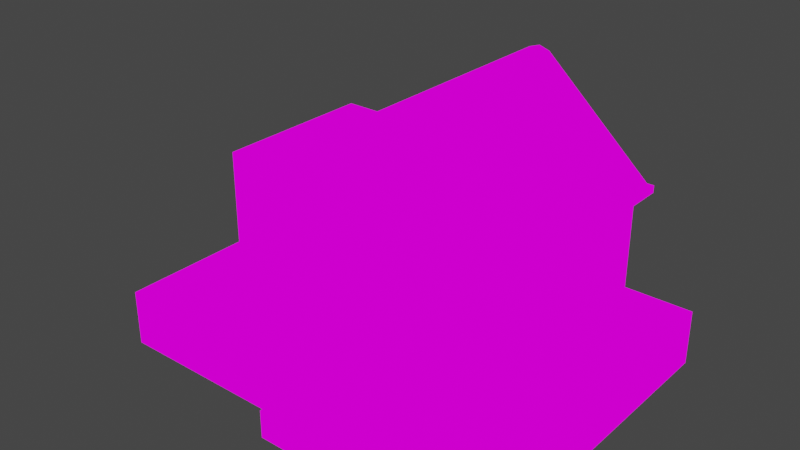 # Source: zhujuehouse.blend  (saved by Blender 3.2.14; exported with 4.5.12 LTS)
import bpy
from mathutils import Matrix  # noqa: F401  (used for matrix-valued properties, if any)

bpy.ops.wm.read_factory_settings(use_empty=True)
scene = bpy.context.scene
scene.name = 'Scene'

# ---- collections
col_collection = bpy.data.collections.new('Collection'); scene.collection.children.link(col_collection)

# ---- images (referenced by path relative to the original .blend; pixels are not part of the script)
import os
ASSET_DIR = os.environ.get("B2B_ASSET_DIR", "")  # directory of the original .blend (textures are referenced by path, not embedded)
HERE = os.path.dirname(os.path.abspath(__file__))  # packed textures are extracted next to this script under _unpacked/

def load_image(name, relpath, width, height, colorspace="sRGB"):
    """Load a texture the original file referenced (path relative to the .blend, or extracted next to this script)."""
    p = next((c for c in (os.path.join(HERE, relpath), os.path.join(ASSET_DIR, relpath)) if relpath and os.path.exists(c)), "")
    if p:
        img = bpy.data.images.load(p, check_existing=True)
        img.name = name
    else:  # same state as the original file: an image datablock whose file is absent (Cycles renders it pink)
        img = bpy.data.images.new(name, width, height)
        img.source = "FILE"
        img.filepath = "//" + (relpath or name)
    img.colorspace_settings.name = colorspace
    return img
img_pixeltexturegrid_1024_png = load_image('PixelTextureGrid_1024.png', 'zhujuehouse_1024.png', 1024, 1024, 'sRGB')

# ---- materials (node trees are filled in below, after node groups)
mat_x = bpy.data.materials.new('材质')
mat_x.use_transparent_shadow = False

# ---- material node trees
mat_x.use_nodes = True; mat_x.node_tree.nodes.clear()
_N = mat_x.node_tree.nodes; _L = mat_x.node_tree.links
n0 = _N.new('ShaderNodeOutputMaterial'); n0.name = 'Material Output'; n0.location = (300, 300)
n1 = _N.new('ShaderNodeEmission'); n1.name = '自发光(发射)'; n1.location = (10, 300)
n2 = _N.new('ShaderNodeTexImage'); n2.name = '图像纹理'; n2.location = (-280, 270)
n2.image = img_pixeltexturegrid_1024_png
n2.interpolation = 'Closest'
_L.new(n1.outputs[0], n0.inputs[0])
_L.new(n2.outputs[0], n1.inputs[0])
n0.is_active_output = True

# ---- world
world_world = bpy.data.worlds.new('World'); scene.world = world_world
world_world.use_nodes = True; world_world.node_tree.nodes.clear()
_N = world_world.node_tree.nodes; _L = world_world.node_tree.links
n0 = _N.new('ShaderNodeOutputWorld'); n0.name = 'World Output'; n0.location = (300, 300)
n1 = _N.new('ShaderNodeBackground'); n1.name = 'Background'; n1.location = (10, 300)
n1.inputs[0].default_value = (0.05088, 0.05088, 0.05088, 1.0)
_L.new(n1.outputs[0], n0.inputs[0])
n0.is_active_output = True
world_world.color = (0.05088, 0.05088, 0.05088)
world_world.use_sun_shadow = False
world_world.sun_shadow_jitter_overblur = 0.0

# ---- meshes
me_x = bpy.data.meshes.new('立方体')
me_x.from_pydata([(-2.0, -2.0, 0.0), (-2.125, -2.0, 2.188), (-2.0, 2.0, 0.0), (-2.125, 2.0, 2.188), (2.0, -2.0, 0.0), (2.125, -2.0, 2.188), (2.0, 2.0, 0.0), (2.125, 2.0, 2.188), (-2.0, -2.0, 2.062), (-2.0, 2.0, 2.062), (2.0, 2.0, 2.062), (2.0, -2.0, 2.062), (0.0, 2.0, 0.0), (0.0, 2.0, 4.0), (0.0, -2.0, 0.0), (0.0, -2.0, 4.0), (0.0, -2.0, 2.062), (0.0, 2.0, 2.062), (-2.0, 2.0, 2.0), (2.0, 2.0, 2.0), (2.0, -2.0, 2.0), (-2.0, -2.0, 2.0), (0.0, 2.0, 2.0), (0.0, -2.0, 2.0), (-0.1875, 2.0, 0.0), (-0.1875, -2.0, 3.938), (-0.1875, -2.0, 2.062), (-0.1875, 2.0, 3.938), (-0.1875, -2.0, 0.0), (-0.1875, 2.0, 2.062), (-0.1875, 2.0, 2.0), (-0.1875, -2.0, 2.0), (0.1875, 2.0, 3.938), (0.1875, -2.0, 0.0), (0.1875, 2.0, 2.062), (0.1875, 2.0, 0.0), (0.1875, -2.0, 3.938), (0.1875, -2.0, 2.062), (0.1875, -2.0, 2.0), (0.1875, 2.0, 2.0), (-2.125, -2.0, 2.062), (-2.125, 2.0, 2.062), (2.125, 2.0, 2.062), (2.125, -2.0, 2.062), (0.0, -2.0, 3.875), (0.0, 2.0, 3.875), (-0.1875, 2.0, 3.812), (-0.1875, -2.0, 3.812), (0.1875, -2.0, 3.812), (0.1875, 2.0, 3.812), (-2.125, -2.125, 2.062), (-2.125, -2.125, 2.188), (0.1875, 2.125, 3.938), (2.125, 2.125, 2.188), (-0.1875, -2.125, 3.938), (-0.1875, 2.125, 3.938), (0.0, 2.125, 4.0), (0.1875, -2.125, 3.938), (0.0, -2.125, 4.0), (-2.125, 2.125, 2.188), (2.125, -2.125, 2.188), (-2.125, 2.125, 2.062), (2.125, 2.125, 2.062), (2.125, -2.125, 2.062), (0.0, -2.125, 3.875), (0.0, 2.125, 3.875), (-0.1875, 2.125, 3.812), (-0.1875, -2.125, 3.812), (0.1875, -2.125, 3.812), (0.1875, 2.125, 3.812), (-2.25, -2.0, 2.188), (-2.25, 2.0, 2.188), (2.25, -2.0, 2.188), (2.25, 2.0, 2.188), (-2.25, -2.0, 2.062), (-2.25, 2.0, 2.062), (2.25, 2.0, 2.062), (2.25, -2.0, 2.062), (-2.25, -2.125, 2.062), (-2.25, -2.125, 2.188), (2.25, 2.125, 2.188), (-2.25, 2.125, 2.188), (2.25, -2.125, 2.188), (-2.25, 2.125, 2.062), (2.25, 2.125, 2.062), (2.25, -2.125, 2.062), (-1.438, -2.188, 1.062), (-1.438, -2.188, 1.938), (-0.8125, -2.188, 1.062), (-0.8125, -2.188, 1.938), (-1.438, -2.062, 1.062), (-1.438, -2.062, 1.938), (-0.8125, -2.062, 1.938), (-0.8125, -2.062, 1.062), (-1.5, -2.188, 1.562), (-1.5, -1.938, 1.562), (-0.75, -1.938, 1.562), (-0.75, -2.188, 1.562), (-1.438, -2.188, 1.562), (-0.8125, -2.188, 1.562), (-1.438, -2.062, 1.562), (-0.8125, -2.062, 1.562), (-1.5, -1.938, 1.438), (-0.75, -1.938, 1.438), (-0.75, -2.188, 1.438), (-0.8125, -2.188, 1.438), (-0.8125, -2.062, 1.438), (-1.5, -2.188, 1.438), (-1.438, -2.188, 1.438), (-1.438, -2.062, 1.438), (-1.188, -1.938, 1.0), (-1.188, -1.938, 2.0), (-1.188, -2.188, 1.0), (-1.188, -2.188, 2.0), (-1.188, -2.188, 1.062), (-1.188, -2.188, 1.938), (-1.188, -2.062, 1.062), (-1.188, -2.062, 1.938), (-1.188, -2.062, 1.562), (-1.188, -1.938, 1.562), (-1.188, -1.938, 1.438), (-1.188, -2.062, 1.438), (-1.062, -1.938, 2.0), (-1.062, -2.188, 1.0), (-1.062, -2.188, 1.062), (-1.062, -2.062, 1.062), (-1.062, -1.938, 1.562), (-1.062, -1.938, 1.438), (-1.062, -1.938, 1.0), (-1.062, -2.188, 2.0), (-1.062, -2.188, 1.938), (-1.062, -2.062, 1.938), (-1.062, -2.062, 1.562), (-1.062, -2.062, 1.438), (-1.438, -2.188, 1.562), (-0.8125, -2.188, 1.562), (-0.8125, -2.188, 1.438), (-1.438, -2.188, 1.438), (-1.188, -2.188, 1.562), (-1.188, -2.188, 1.438), (-1.062, -2.188, 1.562), (-1.062, -2.188, 1.438), (-1.188, -2.188, 1.062), (-1.188, -2.188, 1.938), (-1.188, -2.188, 1.562), (-1.188, -2.188, 1.438), (-1.062, -2.188, 1.062), (-1.062, -2.188, 1.938), (-1.062, -2.188, 1.562), (-1.062, -2.188, 1.438), (-0.75, -2.188, 1.562), (-0.75, -2.188, 1.938), (-0.75, -2.062, 1.562), (-0.75, -2.062, 1.938), (-0.5, -2.188, 1.562), (-0.5, -2.062, 1.562), (-0.75, -2.188, 1.062), (-0.75, -2.188, 1.438), (-0.75, -2.062, 1.062), (-0.75, -2.062, 1.438), (-0.5, -2.188, 1.438), (-0.5, -2.062, 1.438), (-1.75, -2.188, 1.438), (-1.75, -2.062, 1.438), (-1.5, -2.188, 1.062), (-1.5, -2.188, 1.438), (-1.5, -2.062, 1.062), (-1.5, -2.062, 1.438), (-1.75, -2.188, 1.562), (-1.75, -2.062, 1.562), (-1.5, -2.188, 1.562), (-1.5, -2.188, 1.938), (-1.5, -2.062, 1.562), (-1.5, -2.062, 1.938), (-0.5, -2.188, 1.875), (-0.5625, -2.188, 1.938), (-0.5625, -2.062, 1.938), (-0.5, -2.062, 1.875), (-0.5625, -2.188, 1.062), (-0.5, -2.188, 1.125), (-0.5, -2.062, 1.125), (-0.5625, -2.062, 1.062), (-1.75, -2.188, 1.125), (-1.688, -2.188, 1.062), (-1.688, -2.062, 1.062), (-1.75, -2.062, 1.125), (-1.688, -2.188, 1.938), (-1.75, -2.188, 1.875), (-1.75, -2.062, 1.875), (-1.688, -2.062, 1.938), (-1.438, -1.938, 1.0), (-1.5, -1.938, 1.062), (-1.5, -1.938, 1.938), (-1.438, -1.938, 2.0), (-0.75, -1.938, 1.062), (-0.8125, -1.938, 1.0), (-0.8125, -1.938, 2.0), (-0.75, -1.938, 1.938), (-1.5, -2.188, 1.062), (-1.438, -2.188, 1.0), (-1.438, -2.188, 1.062), (-1.438, -2.188, 2.0), (-1.5, -2.188, 1.938), (-1.438, -2.188, 1.938), (-0.75, -2.188, 1.938), (-0.8125, -2.188, 2.0), (-0.8125, -2.188, 1.938), (-0.8125, -2.188, 1.0), (-0.75, -2.188, 1.062), (-0.8125, -2.188, 1.062), (0.375, -2.188, 1.375), (0.375, -2.062, 1.375), (0.375, -2.188, 0.0), (0.375, -2.062, 0.0), (-0.375, -2.188, 0.0), (-0.375, -2.062, 0.0), (-0.375, -2.188, 1.375), (-0.375, -2.062, 1.375), (-0.375, -1.938, 0.0), (-0.375, -1.938, 1.375), (-0.3125, -1.938, 1.438), (0.375, -1.938, 0.0), (0.3125, -1.938, 1.438), (0.375, -1.938, 1.375), (-0.3125, -2.188, 0.0), (-0.3125, -2.188, 1.438), (-0.3125, -2.188, 1.312), (0.3125, -2.188, 1.312), (0.3125, -2.188, 1.438), (0.3125, -2.188, 0.0), (-0.375, -2.188, 0.0), (-0.375, -2.188, 1.375), (-0.25, -2.188, 1.375), (0.375, -2.188, 1.375), (0.375, -2.188, 0.0), (0.25, -2.188, 1.375), (-0.25, -2.062, 1.375), (0.25, -2.062, 1.375), (-0.3125, -2.062, 0.0), (-0.3125, -2.062, 1.312), (0.3125, -2.062, 1.312), (0.3125, -2.062, 0.0), (0.3125, -1.938, 3.125), (0.1875, -2.188, 3.125), (0.3125, -1.938, 2.875), (0.1875, -2.188, 2.875), (0.125, -1.938, 2.688), (0.125, -2.188, 2.812), (-0.125, -1.938, 2.688), (-0.125, -2.188, 2.812), (-0.3125, -1.938, 2.875), (-0.1875, -2.188, 2.875), (-0.3125, -1.938, 3.125), (-0.1875, -2.188, 3.125), (-0.125, -1.938, 3.312), (-0.125, -2.188, 3.188), (0.125, -1.938, 3.312), (0.125, -2.188, 3.188), (0.3125, -2.188, 2.875), (0.3125, -2.188, 3.125), (0.125, -2.188, 2.688), (-0.125, -2.188, 2.688), (-0.3125, -2.188, 2.875), (-0.3125, -2.188, 3.125), (-0.125, -2.188, 3.312), (0.125, -2.188, 3.312), (0.1875, -2.062, 2.875), (0.1875, -2.062, 3.125), (0.125, -2.062, 2.812), (-0.125, -2.062, 2.812), (-0.1875, -2.062, 2.875), (-0.1875, -2.062, 3.125), (-0.125, -2.062, 3.188), (0.125, -2.062, 3.188), (-0.0625, -2.188, 2.812), (-0.0625, -2.188, 3.188), (-0.0625, -2.062, 2.812), (-0.0625, -2.062, 3.188), (0.0625, -2.188, 2.812), (0.0625, -2.188, 3.188), (0.0625, -2.062, 2.812), (0.0625, -2.062, 3.188), (-0.1875, -2.188, 3.062), (0.1875, -2.188, 3.062), (-0.1875, -2.062, 3.062), (0.1875, -2.062, 3.062), (-0.1875, -2.188, 2.938), (0.1875, -2.188, 2.938), (-0.1875, -2.062, 2.938), (0.1875, -2.062, 2.938), (1.0, -0.25, 2.062), (1.0, -0.25, 3.875), (1.0, 0.25, 2.062), (1.0, 0.25, 3.875), (1.5, -0.25, 2.062), (1.5, -0.25, 3.875), (1.5, 0.25, 2.062), (1.5, 0.25, 3.875), (1.0, -0.25, 4.062), (1.0, 0.25, 4.062), (1.5, -0.25, 4.062), (1.5, 0.25, 4.062), (0.875, -0.375, 3.875), (0.875, 0.375, 3.875), (1.625, 0.375, 3.875), (1.625, -0.375, 3.875), (0.875, -0.375, 4.062), (0.875, 0.375, 4.062), (1.625, 0.375, 4.062), (1.625, -0.375, 4.062), (1.0, -0.25, 3.875), (1.0, 0.25, 3.875), (1.5, 0.25, 3.875), (1.5, -0.25, 3.875), (2.125, -0.3125, 0.9375), (2.125, -0.3125, 1.562), (2.125, 0.3125, 0.9375), (2.125, 0.3125, 1.562), (2.0, -0.3125, 0.9375), (2.0, -0.3125, 1.562), (2.0, 0.3125, 1.562), (2.0, 0.3125, 0.9375), (2.125, -0.375, 1.312), (1.875, -0.375, 1.312), (1.875, 0.375, 1.312), (2.125, 0.375, 1.312), (2.125, -0.3125, 1.312), (2.125, 0.3125, 1.312), (2.0, -0.3125, 1.312), (2.0, 0.3125, 1.312), (1.875, -0.375, 1.188), (1.875, 0.375, 1.188), (2.125, 0.375, 1.188), (2.125, 0.3125, 1.188), (2.0, 0.3125, 1.188), (2.125, -0.375, 1.188), (2.125, -0.3125, 1.188), (2.0, -0.3125, 1.188), (1.875, -0.0625, 0.875), (1.875, -0.0625, 1.625), (2.125, -0.0625, 0.875), (2.125, -0.0625, 1.625), (2.125, -0.0625, 0.9375), (2.125, -0.0625, 1.562), (2.0, -0.0625, 0.9375), (2.0, -0.0625, 1.562), (2.0, -0.0625, 1.312), (1.875, -0.0625, 1.312), (1.875, -0.0625, 1.188), (2.0, -0.0625, 1.188), (1.875, 0.0625, 1.625), (2.125, 0.0625, 0.875), (2.125, 0.0625, 0.9375), (2.0, 0.0625, 0.9375), (1.875, 0.0625, 1.312), (1.875, 0.0625, 1.188), (1.875, 0.0625, 0.875), (2.125, 0.0625, 1.625), (2.125, 0.0625, 1.562), (2.0, 0.0625, 1.562), (2.0, 0.0625, 1.312), (2.0, 0.0625, 1.188), (2.125, -0.3125, 1.312), (2.125, 0.3125, 1.312), (2.125, 0.3125, 1.188), (2.125, -0.3125, 1.188), (2.125, -0.0625, 1.312), (2.125, -0.0625, 1.188), (2.125, 0.0625, 1.312), (2.125, 0.0625, 1.188), (2.125, -0.0625, 0.9375), (2.125, -0.0625, 1.562), (2.125, -0.0625, 1.312), (2.125, -0.0625, 1.188), (2.125, 0.0625, 0.9375), (2.125, 0.0625, 1.562), (2.125, 0.0625, 1.312), (2.125, 0.0625, 1.188), (1.875, -0.3125, 0.875), (1.875, -0.375, 0.9375), (1.875, -0.375, 1.562), (1.875, -0.3125, 1.625), (1.875, 0.375, 0.9375), (1.875, 0.3125, 0.875), (1.875, 0.3125, 1.625), (1.875, 0.375, 1.562), (2.125, -0.375, 0.9375), (2.125, -0.3125, 0.875), (2.125, -0.3125, 0.9375), (2.125, -0.3125, 1.625), (2.125, -0.375, 1.562), (2.125, -0.3125, 1.562), (2.125, 0.375, 1.562), (2.125, 0.3125, 1.625), (2.125, 0.3125, 1.562), (2.125, 0.3125, 0.875), (2.125, 0.375, 0.9375), (2.125, 0.3125, 0.9375), (-4.5, -2.938, -1.0), (-4.5, -2.938, 0.0), (-4.5, 2.5, -1.0), (-4.5, 2.5, 0.0), (-1.0, -2.938, -1.0), (-1.0, -2.938, 0.0), (-1.0, 2.5, -1.0), (-1.0, 2.5, 0.0), (1.0, -2.938, -1.0), (1.0, -2.938, 0.0), (1.0, 2.5, -1.0), (1.0, 2.5, 0.0), (3.0, -2.938, -1.0), (3.0, -2.938, 0.0), (3.0, 2.5, -1.0), (3.0, 2.5, 0.0), (-1.0, -2.938, 0.0), (-1.0, 2.5, -1.0), (-1.0, 2.5, 0.0), (1.0, -2.938, 0.0), (1.0, 2.5, -1.0), (1.0, 2.5, 0.0), (-1.0, -2.438, -1.0), (-1.0, -2.438, 0.0), (1.0, -2.438, -1.0), (1.0, -2.438, 0.0), (-1.0, -2.938, -0.5), (-1.0, 2.5, -0.5), (1.0, 2.5, -0.5), (1.0, -2.938, -0.5), (1.0, -2.438, -0.5), (-1.0, -2.438, -0.5), (-1.0, -2.438, -1.0), (1.0, -2.438, -1.0), (-1.0, -2.938, -0.5), (1.0, -2.938, -0.5), (1.0, -2.438, -0.5), (-1.0, -2.438, -0.5), (-1.0, -3.438, -1.0), (1.0, -3.438, -1.0), (-1.0, -2.938, -1.0), (1.0, -2.938, -1.0), (-1.0, -3.438, -0.5), (1.0, -3.438, -0.5), (1.0, -2.938, -0.5), (-1.0, -2.938, -0.5), (-3.938, -1.0, 0.0), (-3.938, -1.0, 1.938), (-4.0, 2.0, 0.0), (-4.0, 2.0, 2.0), (-2.062, -1.0, 0.0), (-2.062, -1.0, 1.938), (-2.0, 2.0, 0.0), (-2.0, 2.0, 2.0), (-4.0, -1.0, 2.062), (-4.0, 2.0, 2.062), (-2.0, -1.0, 2.062), (-2.0, 2.0, 2.062), (-4.0, -1.0, 0.0), (-4.0, -1.0, 2.0), (-2.0, -1.0, 2.0), (-2.0, -1.0, 0.0), (-3.938, 1.938, 0.0), (-3.938, 1.938, 1.938), (-2.062, 1.938, 1.938), (-2.062, 1.938, 0.0), (-0.3125, -2.5, 0.0), (-0.3125, -2.5, 0.01502), (-0.3125, -2.0, 0.0), (-0.3125, -2.0, 0.01502), (0.3125, -2.5, 0.0), (0.3125, -2.5, 0.01502), (0.3125, -2.0, 0.0), (0.3125, -2.0, 0.01502), (-3.562, -0.6875, 0.0625), (-3.5, -0.6875, 0.0), (-3.5, -0.6875, 0.4375), (-3.562, -0.6875, 0.375), (-3.5, 1.938, 0.0), (-3.562, 1.938, 0.0625), (-3.562, 1.938, 0.375), (-3.5, 1.938, 0.4375), (-3.125, -0.6875, 0.0), (-3.062, -0.6875, 0.0625), (-3.062, -0.6875, 0.375), (-3.125, -0.6875, 0.4375), (-3.062, 1.938, 0.0625), (-3.125, 1.938, 0.0), (-3.125, 1.938, 0.4375), (-3.062, 1.938, 0.375), (-3.625, 1.938, 0.3125), (-3.562, 1.938, 0.25), (-3.562, 1.938, 0.0625), (-3.625, 1.938, 0.0), (-3.562, -0.625, 0.25), (-3.625, -0.625, 0.3125), (-3.625, -0.625, 0.0), (-3.562, -0.625, 0.0625), (-3.875, 1.938, 0.25), (-3.812, 1.938, 0.3125), (-3.812, 1.938, 0.0), (-3.875, 1.938, 0.0625), (-3.812, -0.625, 0.3125), (-3.875, -0.625, 0.25), (-3.875, -0.625, 0.0625), (-3.812, -0.625, 0.0), (-3.062, -0.5625, 0.0625), (-3.0, -0.5625, 0.0), (-3.0, -0.5625, 0.25), (-3.062, -0.5625, 0.1875), (-3.0, 1.938, 0.0), (-3.062, 1.938, 0.0625), (-3.062, 1.938, 0.1875), (-3.0, 1.938, 0.25), (-2.938, -0.5625, 0.0), (-2.875, -0.5625, 0.0625), (-2.875, -0.5625, 0.1875), (-2.938, -0.5625, 0.25), (-2.875, 1.938, 0.0625), (-2.938, 1.938, 0.0), (-2.938, 1.938, 0.25), (-2.875, 1.938, 0.1875), (-2.875, -0.625, 0.0625), (-2.812, -0.625, 0.0), (-2.812, -0.625, 0.3125), (-2.875, -0.625, 0.25), (-2.812, 1.938, 0.0), (-2.875, 1.938, 0.0625), (-2.875, 1.938, 0.25), (-2.812, 1.938, 0.3125), (-2.562, -0.625, 0.0), (-2.5, -0.625, 0.0625), (-2.5, -0.625, 0.25), (-2.562, -0.625, 0.3125), (-2.5, 1.938, 0.0625), (-2.562, 1.938, 0.0), (-2.562, 1.938, 0.3125), (-2.5, 1.938, 0.25), (-2.5, -0.6875, 0.0625), (-2.438, -0.6875, 0.0), (-2.438, -0.6875, 0.4375), (-2.5, -0.6875, 0.375), (-2.438, 1.938, 0.0), (-2.5, 1.938, 0.0625), (-2.5, 1.938, 0.375), (-2.438, 1.938, 0.4375), (-2.125, -0.6875, 0.0), (-2.062, -0.6875, 0.0625), (-2.062, -0.6875, 0.375), (-2.125, -0.6875, 0.4375), (-2.062, 1.938, 0.0625), (-2.125, 1.938, 0.0), (-2.125, 1.938, 0.4375), (-2.062, 1.938, 0.375), (-3.062, -0.6875, 0.375), (-3.0, -0.6875, 0.3125), (-3.0, -0.6875, 0.8125), (-3.062, -0.6875, 0.75), (-3.0, 1.938, 0.3125), (-3.062, 1.938, 0.375), (-3.062, 1.938, 0.75), (-3.0, 1.938, 0.8125), (-2.688, -0.6875, 0.3125), (-2.625, -0.6875, 0.375), (-2.625, -0.6875, 0.75), (-2.688, -0.6875, 0.8125), (-2.625, 1.938, 0.375), (-2.688, 1.938, 0.3125), (-2.688, 1.938, 0.8125), (-2.625, 1.938, 0.75), (-3.812, -0.5625, 0.375), (-3.75, -0.5625, 0.3125), (-3.75, -0.5625, 0.5625), (-3.812, -0.5625, 0.5), (-3.75, 1.938, 0.3125), (-3.812, 1.938, 0.375), (-3.812, 1.938, 0.5), (-3.75, 1.938, 0.5625), (-3.625, -0.5625, 0.3125), (-3.562, -0.5625, 0.375), (-3.562, -0.5625, 0.5), (-3.625, -0.5625, 0.5625), (-3.562, 1.938, 0.375), (-3.625, 1.938, 0.3125), (-3.625, 1.938, 0.5625), (-3.562, 1.938, 0.5), (-2.625, -0.625, 0.5), (-2.562, -0.625, 0.4375), (-2.562, -0.625, 0.8125), (-2.625, -0.625, 0.75), (-2.562, 1.938, 0.4375), (-2.625, 1.938, 0.5), (-2.625, 1.938, 0.75), (-2.562, 1.938, 0.8125), (-2.375, -0.625, 0.4375), (-2.312, -0.625, 0.5), (-2.312, -0.625, 0.75), (-2.375, -0.625, 0.8125), (-2.312, 1.938, 0.5), (-2.375, 1.938, 0.4375), (-2.375, 1.938, 0.8125), (-2.312, 1.938, 0.75), (-3.562, -0.6875, 0.5), (-3.5, -0.6875, 0.4375), (-3.5, -0.6875, 0.875), (-3.562, -0.6875, 0.8125), (-3.5, 1.938, 0.4375), (-3.562, 1.938, 0.5), (-3.562, 1.938, 0.8125), (-3.5, 1.938, 0.875), (-3.125, -0.6875, 0.4375), (-3.062, -0.6875, 0.5), (-3.062, -0.6875, 0.8125), (-3.125, -0.6875, 0.875), (-3.062, 1.938, 0.5), (-3.125, 1.938, 0.4375), (-3.125, 1.938, 0.875), (-3.062, 1.938, 0.8125), (-3.812, -0.5625, 0.625), (-3.75, -0.5625, 0.5625), (-3.75, -0.5625, 0.8125), (-3.812, -0.5625, 0.75), (-3.75, 1.938, 0.5625), (-3.812, 1.938, 0.625), (-3.812, 1.938, 0.75), (-3.75, 1.938, 0.8125), (-3.625, -0.5625, 0.5625), (-3.562, -0.5625, 0.625), (-3.562, -0.5625, 0.75), (-3.625, -0.5625, 0.8125), (-3.562, 1.938, 0.625), (-3.625, 1.938, 0.5625), (-3.625, 1.938, 0.8125), (-3.562, 1.938, 0.75), (-3.938, -0.625, 0.875), (-3.875, -0.625, 0.8125), (-3.875, -0.625, 1.188), (-3.938, -0.625, 1.125), (-3.875, 1.938, 0.8125), (-3.938, 1.938, 0.875), (-3.938, 1.938, 1.125), (-3.875, 1.938, 1.188), (-3.625, -0.625, 0.8125), (-3.562, -0.625, 0.875), (-3.562, -0.625, 1.125), (-3.625, -0.625, 1.188), (-3.562, 1.938, 0.875), (-3.625, 1.938, 0.8125), (-3.625, 1.938, 1.188), (-3.562, 1.938, 1.125), (-2.938, -0.625, 0.875), (-2.875, -0.625, 0.8125), (-2.875, -0.625, 1.188), (-2.938, -0.625, 1.125), (-2.875, 1.938, 0.8125), (-2.938, 1.938, 0.875), (-2.938, 1.938, 1.125), (-2.875, 1.938, 1.188), (-2.625, -0.625, 0.8125), (-2.562, -0.625, 0.875), (-2.562, -0.625, 1.125), (-2.625, -0.625, 1.188), (-2.562, 1.938, 0.875), (-2.625, 1.938, 0.8125), (-2.625, 1.938, 1.188), (-2.562, 1.938, 1.125), (-3.562, -0.6875, 0.9375), (-3.5, -0.6875, 0.875), (-3.5, -0.6875, 1.312), (-3.562, -0.6875, 1.25), (-3.5, 1.938, 0.875), (-3.562, 1.938, 0.9375), (-3.562, 1.938, 1.25), (-3.5, 1.938, 1.312), (-3.188, -0.6875, 0.875), (-3.125, -0.6875, 0.9375), (-3.125, -0.6875, 1.25), (-3.188, -0.6875, 1.312), (-3.125, 1.938, 0.9375), (-3.188, 1.938, 0.875), (-3.188, 1.938, 1.312), (-3.125, 1.938, 1.25), (-2.312, -0.5625, 0.5), (-2.25, -0.5625, 0.4375), (-2.25, -0.5625, 0.6875), (-2.312, -0.5625, 0.625), (-2.25, 1.938, 0.4375), (-2.312, 1.938, 0.5), (-2.312, 1.938, 0.625), (-2.25, 1.938, 0.6875), (-2.125, -0.5625, 0.4375), (-2.062, -0.5625, 0.5), (-2.062, -0.5625, 0.625), (-2.125, -0.5625, 0.6875), (-2.062, 1.938, 0.5), (-2.125, 1.938, 0.4375), (-2.125, 1.938, 0.6875), (-2.062, 1.938, 0.625)], [], [(7, 5, 72, 73), (15, 25, 54, 58), (50, 51, 79, 78), (46, 41, 61, 66), (35, 6, 4, 33), (27, 3, 1, 25), (31, 26, 8, 21), (19, 10, 11, 20), (39, 34, 10, 19), (21, 8, 9, 18), (30, 29, 17, 22), (38, 37, 16, 23), (32, 13, 15, 36), (24, 12, 14, 28), (47, 44, 64, 67), (27, 13, 56, 55), (33, 38, 23, 14), (24, 30, 22, 12), (0, 21, 18, 2), (35, 39, 19, 6), (6, 19, 20, 4), (28, 31, 21, 0), (14, 23, 31, 28), (2, 18, 30, 24), (48, 43, 63, 68), (2, 24, 28, 0), (18, 9, 29, 30), (23, 16, 26, 31), (13, 27, 25, 15), (42, 49, 69, 62), (12, 22, 39, 35), (4, 20, 38, 33), (32, 7, 53, 52), (7, 32, 36, 5), (20, 11, 37, 38), (22, 17, 34, 39), (12, 35, 33, 14), (51, 1, 70, 79), (17, 45, 49, 34), (11, 43, 48, 37), (16, 44, 47, 26), (9, 41, 46, 29), (29, 46, 45, 17), (37, 48, 44, 16), (26, 47, 40, 8), (10, 42, 43, 11), (34, 49, 42, 10), (8, 40, 41, 9), (69, 52, 53, 62), (67, 54, 51, 50), (68, 57, 58, 64), (66, 55, 56, 65), (61, 59, 55, 66), (64, 58, 54, 67), (63, 60, 57, 68), (65, 56, 52, 69), (36, 15, 58, 57), (13, 32, 52, 56), (41, 40, 74, 75), (45, 46, 66, 65), (44, 48, 68, 64), (3, 27, 55, 59), (40, 50, 78, 74), (40, 47, 67, 50), (25, 1, 51, 54), (42, 62, 84, 76), (49, 45, 65, 69), (5, 36, 57, 60), (74, 70, 71, 75), (76, 73, 72, 77), (77, 72, 82, 85), (70, 74, 78, 79), (75, 71, 81, 83), (73, 76, 84, 80), (61, 41, 75, 83), (59, 61, 83, 81), (53, 7, 73, 80), (3, 59, 81, 71), (1, 3, 71, 70), (62, 53, 80, 84), (63, 43, 77, 85), (60, 63, 85, 82), (5, 60, 82, 72), (43, 42, 76, 77), (95, 192, 193, 111, 119), (86, 108, 107, 198, 200), (126, 122, 196, 197, 96), (99, 89, 92, 101), (128, 127, 103, 194, 195), (94, 202, 192, 95), (87, 115, 113, 201, 203), (88, 124, 123, 207, 209), (98, 87, 203, 202, 94), (105, 88, 209, 208, 104), (118, 117, 91, 100), (124, 88, 93, 125), (108, 86, 90, 109), (115, 87, 91, 117), (87, 98, 100, 91), (133, 106, 136, 141), (130, 89, 206, 205, 129), (108, 98, 94, 107), (105, 99, 101, 106), (103, 96, 97, 104), (127, 126, 96, 103), (107, 94, 95, 102), (190, 191, 102, 120, 110), (196, 122, 129, 205), (128, 195, 207, 123), (88, 105, 106, 93), (114, 86, 200, 199, 112), (116, 121, 109, 90), (98, 108, 109, 100), (99, 105, 104, 97), (118, 132, 148, 144), (111, 193, 201, 113), (102, 95, 119, 120), (109, 121, 139, 137), (130, 115, 117, 131), (86, 114, 116, 90), (125, 133, 149, 146), (89, 99, 97, 204, 206), (124, 114, 112, 123), (122, 111, 113, 129), (198, 107, 102, 191), (194, 103, 104, 208), (96, 197, 204, 97), (101, 92, 131, 132), (89, 130, 131, 92), (132, 118, 138, 140), (93, 106, 133, 125), (110, 120, 127, 128), (120, 119, 126, 127), (114, 124, 125, 116), (115, 130, 129, 113), (110, 128, 123, 112), (119, 111, 122, 126), (139, 138, 134, 137), (141, 140, 138, 139), (136, 135, 140, 141), (121, 133, 141, 139), (100, 109, 137, 134), (101, 132, 140, 135), (118, 100, 134, 138), (106, 101, 135, 136), (146, 149, 145, 142), (148, 147, 143, 144), (133, 121, 145, 149), (117, 118, 144, 143), (131, 117, 143, 147), (132, 131, 147, 148), (116, 125, 146, 142), (121, 116, 142, 145), (150, 151, 153, 152), (158, 181, 178, 156), (154, 174, 175, 151, 150), (152, 153, 176, 177, 155), (152, 155, 154, 150), (155, 177, 174, 154), (156, 157, 159, 158), (184, 166, 164, 183), (178, 179, 160, 157, 156), (158, 159, 161, 180, 181), (180, 161, 160, 179), (161, 159, 157, 160), (164, 165, 162, 182, 183), (170, 171, 186, 187, 168), (166, 167, 165, 164), (184, 185, 163, 167, 166), (182, 162, 163, 185), (167, 163, 162, 165), (173, 189, 186, 171), (172, 173, 171, 170), (168, 187, 188, 169), (169, 172, 170, 168), (169, 188, 189, 173, 172), (176, 175, 174, 177), (178, 181, 180, 179), (184, 183, 182, 185), (186, 189, 188, 187), (176, 153, 151, 175), (198, 199, 200), (201, 202, 203), (204, 205, 206), (207, 208, 209), (190, 199, 198, 191), (201, 193, 192, 202), (207, 195, 194, 208), (196, 205, 204, 197), (190, 110, 112, 199), (225, 220, 219, 231), (222, 228, 233, 223), (230, 231, 219, 218), (221, 223, 233, 234), (229, 227, 240, 241), (226, 232, 225, 231), (235, 227, 233, 228), (224, 226, 231, 230), (227, 229, 234, 233), (232, 235, 228, 225), (232, 226, 239, 236), (235, 232, 236, 237), (226, 224, 238, 239), (227, 235, 237, 240), (237, 236, 239, 238, 241, 240), (220, 222, 223, 221, 218, 219), (218, 221, 234, 229, 241, 238, 224, 230), (225, 228, 222, 220), (242, 259, 258, 244), (244, 258, 260, 246), (246, 260, 261, 248), (248, 261, 262, 250), (250, 262, 263, 252), (252, 263, 264, 254), (253, 251, 270, 271), (254, 264, 265, 256), (256, 265, 259, 242), (242, 244, 246, 248, 250, 252, 254, 256), (243, 245, 258, 259), (245, 247, 260, 258), (247, 249, 261, 260), (249, 251, 262, 261), (251, 253, 263, 262), (253, 255, 264, 263), (255, 257, 265, 264), (257, 243, 259, 265), (266, 267, 273, 272, 271, 270, 269, 268), (249, 247, 268, 269), (245, 243, 267, 266), (243, 257, 273, 267), (255, 253, 271, 272), (251, 249, 269, 270), (247, 245, 266, 268), (257, 255, 272, 273), (274, 275, 277, 276), (276, 277, 281, 280), (280, 281, 279, 278), (278, 279, 275, 274), (276, 280, 278, 274), (281, 277, 275, 279), (282, 283, 285, 284), (284, 285, 289, 288), (288, 289, 287, 286), (286, 287, 283, 282), (284, 288, 286, 282), (289, 285, 283, 287), (290, 291, 293, 292), (292, 293, 297, 296), (296, 297, 295, 294), (294, 295, 291, 290), (292, 296, 294, 290), (300, 298, 306, 309), (300, 301, 312, 313), (295, 297, 304, 305), (298, 299, 307, 306), (301, 300, 309, 308), (305, 304, 308, 309), (303, 302, 306, 307), (302, 305, 309, 306), (304, 303, 307, 308), (299, 301, 308, 307), (293, 291, 302, 303), (291, 295, 305, 302), (297, 293, 303, 304), (312, 311, 310, 313), (299, 298, 310, 311), (298, 300, 313, 310), (301, 299, 311, 312), (323, 380, 381, 339, 347), (314, 336, 335, 386, 388), (354, 350, 384, 385, 324), (327, 317, 320, 329), (356, 355, 331, 382, 383), (322, 390, 380, 323), (315, 343, 341, 389, 391), (316, 352, 351, 395, 397), (326, 315, 391, 390, 322), (333, 316, 397, 396, 332), (346, 345, 319, 328), (352, 316, 321, 353), (336, 314, 318, 337), (343, 315, 319, 345), (315, 326, 328, 319), (361, 334, 364, 369), (358, 317, 394, 393, 357), (336, 326, 322, 335), (333, 327, 329, 334), (331, 324, 325, 332), (355, 354, 324, 331), (335, 322, 323, 330), (378, 379, 330, 348, 338), (384, 350, 357, 393), (356, 383, 395, 351), (316, 333, 334, 321), (342, 314, 388, 387, 340), (344, 349, 337, 318), (326, 336, 337, 328), (327, 333, 332, 325), (346, 360, 376, 372), (339, 381, 389, 341), (330, 323, 347, 348), (337, 349, 367, 365), (358, 343, 345, 359), (314, 342, 344, 318), (353, 361, 377, 374), (317, 327, 325, 392, 394), (352, 342, 340, 351), (350, 339, 341, 357), (386, 335, 330, 379), (382, 331, 332, 396), (324, 385, 392, 325), (329, 320, 359, 360), (317, 358, 359, 320), (360, 346, 366, 368), (321, 334, 361, 353), (338, 348, 355, 356), (348, 347, 354, 355), (342, 352, 353, 344), (343, 358, 357, 341), (338, 356, 351, 340), (347, 339, 350, 354), (367, 366, 362, 365), (369, 368, 366, 367), (364, 363, 368, 369), (349, 361, 369, 367), (328, 337, 365, 362), (329, 360, 368, 363), (346, 328, 362, 366), (334, 329, 363, 364), (374, 377, 373, 370), (376, 375, 371, 372), (361, 349, 373, 377), (345, 346, 372, 371), (359, 345, 371, 375), (360, 359, 375, 376), (344, 353, 374, 370), (349, 344, 370, 373), (386, 387, 388), (389, 390, 391), (392, 393, 394), (395, 396, 397), (378, 387, 386, 379), (389, 381, 380, 390), (395, 383, 382, 396), (384, 393, 392, 385), (378, 338, 340, 387), (398, 399, 401, 400), (400, 401, 405, 404), (404, 405, 403, 402), (402, 403, 399, 398), (400, 404, 402, 398), (405, 401, 399, 403), (406, 407, 409, 408), (408, 409, 413, 412), (412, 413, 411, 410), (410, 411, 407, 406), (408, 412, 410, 406), (413, 409, 407, 411), (429, 421, 416, 425), (425, 416, 419, 426), (428, 423, 417, 427), (427, 417, 414, 424), (427, 424, 432, 433), (423, 421, 414, 417), (419, 416, 421, 423), (415, 418, 422, 420), (426, 419, 423, 428), (424, 414, 421, 429), (429, 420, 430, 435), (418, 426, 428, 422), (422, 428, 434, 431), (428, 427, 433, 434), (415, 425, 426, 418), (420, 429, 425, 415), (435, 430, 438, 443), (432, 435, 443, 440), (434, 433, 441, 442), (431, 434, 442, 439), (420, 422, 431, 430), (424, 429, 435, 432), (438, 439, 437, 436), (436, 440, 443, 438), (437, 441, 440, 436), (439, 442, 441, 437), (430, 431, 439, 438), (433, 432, 440, 441), (456, 457, 447, 446), (446, 447, 451, 450), (450, 451, 458, 459), (449, 445, 461, 462), (458, 451, 455, 454), (455, 453, 452, 454), (447, 457, 452, 453), (457, 458, 454, 452), (451, 447, 453, 455), (444, 445, 457, 456), (449, 448, 459, 458), (448, 444, 456, 459), (445, 449, 458, 457), (463, 462, 461, 460), (448, 449, 462, 463), (445, 444, 460, 461), (464, 465, 467, 466), (466, 467, 471, 470), (470, 471, 469, 468), (468, 469, 465, 464), (466, 470, 468, 464), (471, 467, 465, 469), (476, 477, 478, 479, 486, 487, 484, 485), (480, 481, 482, 483, 474, 475, 472, 473), (472, 475, 478, 477), (484, 487, 482, 481), (486, 479, 474, 483), (502, 501, 496, 499), (498, 499, 496, 497, 488, 489, 490, 491), (498, 491, 494, 503), (494, 495, 492, 493, 500, 501, 502, 503), (508, 517, 512, 505), (490, 489, 492, 495), (488, 497, 500, 493), (508, 509, 510, 511, 518, 519, 516, 517), (512, 513, 514, 515, 506, 507, 504, 505), (504, 507, 510, 509), (516, 519, 514, 513), (518, 511, 506, 515), (524, 533, 528, 521), (524, 525, 526, 527, 534, 535, 532, 533), (528, 529, 530, 531, 522, 523, 520, 521), (520, 523, 526, 525), (532, 535, 530, 529), (534, 527, 522, 531), (540, 549, 544, 537), (540, 541, 542, 543, 550, 551, 548, 549), (544, 545, 546, 547, 538, 539, 536, 537), (536, 539, 542, 541), (548, 551, 546, 545), (550, 543, 538, 547), (556, 565, 560, 553), (556, 557, 558, 559, 566, 567, 564, 565), (560, 561, 562, 563, 554, 555, 552, 553), (552, 555, 558, 557), (564, 567, 562, 561), (566, 559, 554, 563), (572, 581, 576, 569), (572, 573, 574, 575, 582, 583, 580, 581), (576, 577, 578, 579, 570, 571, 568, 569), (568, 571, 574, 573), (580, 583, 578, 577), (582, 575, 570, 579), (588, 597, 592, 585), (588, 589, 590, 591, 598, 599, 596, 597), (592, 593, 594, 595, 586, 587, 584, 585), (584, 587, 590, 589), (596, 599, 594, 593), (598, 591, 586, 595), (604, 613, 608, 601), (604, 605, 606, 607, 614, 615, 612, 613), (608, 609, 610, 611, 602, 603, 600, 601), (600, 603, 606, 605), (612, 615, 610, 609), (614, 607, 602, 611), (620, 629, 624, 617), (620, 621, 622, 623, 630, 631, 628, 629), (624, 625, 626, 627, 618, 619, 616, 617), (616, 619, 622, 621), (628, 631, 626, 625), (630, 623, 618, 627), (636, 645, 640, 633), (636, 637, 638, 639, 646, 647, 644, 645), (640, 641, 642, 643, 634, 635, 632, 633), (632, 635, 638, 637), (644, 647, 642, 641), (646, 639, 634, 643), (652, 661, 656, 649), (652, 653, 654, 655, 662, 663, 660, 661), (656, 657, 658, 659, 650, 651, 648, 649), (648, 651, 654, 653), (660, 663, 658, 657), (662, 655, 650, 659), (668, 677, 672, 665), (668, 669, 670, 671, 678, 679, 676, 677), (672, 673, 674, 675, 666, 667, 664, 665), (664, 667, 670, 669), (676, 679, 674, 673), (678, 671, 666, 675), (684, 693, 688, 681), (684, 685, 686, 687, 694, 695, 692, 693), (688, 689, 690, 691, 682, 683, 680, 681), (680, 683, 686, 685), (692, 695, 690, 689), (694, 687, 682, 691), (476, 473, 472, 477), (474, 479, 478, 475), (480, 485, 484, 481), (488, 493, 492, 489), (494, 491, 490, 495), (500, 497, 496, 501), (498, 503, 502, 499), (486, 483, 482, 487), (508, 505, 504, 509), (506, 511, 510, 507), (512, 517, 516, 513), (518, 515, 514, 519), (524, 521, 520, 525), (522, 527, 526, 523), (528, 533, 532, 529), (534, 531, 530, 535), (540, 537, 536, 541), (538, 543, 542, 539), (544, 549, 548, 545), (550, 547, 546, 551), (556, 553, 552, 557), (554, 559, 558, 555), (560, 565, 564, 561), (566, 563, 562, 567), (572, 569, 568, 573), (570, 575, 574, 571), (576, 581, 580, 577), (582, 579, 578, 583), (588, 585, 584, 589), (586, 591, 590, 587), (592, 597, 596, 593), (598, 595, 594, 599), (604, 601, 600, 605), (602, 607, 606, 603), (608, 613, 612, 609), (614, 611, 610, 615), (620, 617, 616, 621), (618, 623, 622, 619), (624, 629, 628, 625), (630, 627, 626, 631), (636, 633, 632, 637), (634, 639, 638, 635), (640, 645, 644, 641), (646, 643, 642, 647), (652, 649, 648, 653), (650, 655, 654, 651), (656, 661, 660, 657), (662, 659, 658, 663), (668, 665, 664, 669), (666, 671, 670, 667), (672, 677, 676, 673), (678, 675, 674, 679), (684, 681, 680, 685), (682, 687, 686, 683), (688, 693, 692, 689), (694, 691, 690, 695), (476, 485, 480, 473)])
_uv = me_x.uv_layers.new(name='UV 贴图')
_uv.uv.foreach_set('vector', [0.2588, 0.2695, 0.2588, 0.1973, 0.2607, 0.1973, 0.2607, 0.2695, 0.2197, 0.1973, 0.2168, 0.1973, 0.2168, 0.1943, 0.2197, 0.1943, 0.292, 0.3916, 0.292, 0.3936, 0.29, 0.3936, 0.29, 0.3916, 0.1113, 0.2666, 0.0791, 0.2666, 0.0791, 0.2686, 0.1113, 0.2686, 0.3242, 0.3574, 0.3525, 0.3574, 0.3525, 0.2949, 0.3242, 0.2949, 0.2168, 0.2695, 0.1816, 0.2695, 0.1816, 0.1973, 0.2168, 0.1973, 0.3203, 0.2305, 0.3203, 0.2324, 0.292, 0.2324, 0.292, 0.2305, 0.4541, 0.2305, 0.4541, 0.2314, 0.3906, 0.2314, 0.3906, 0.2305, 0.293, 0.1113, 0.293, 0.1123, 0.3223, 0.1123, 0.3223, 0.1113, 0.3867, 0.3262, 0.3867, 0.3271, 0.4502, 0.3271, 0.4502, 0.3262, 0.2871, 0.1113, 0.2871, 0.1123, 0.29, 0.1123, 0.29, 0.1113, 0.3262, 0.2305, 0.3262, 0.2324, 0.3232, 0.2324, 0.3232, 0.2305, 0.2236, 0.2695, 0.2197, 0.2695, 0.2197, 0.1973, 0.2236, 0.1973, 0.3184, 0.3574, 0.3213, 0.3574, 0.3213, 0.2949, 0.3184, 0.2949, 0.1113, 0.1992, 0.1143, 0.1992, 0.1143, 0.1973, 0.1113, 0.1973, 0.2168, 0.2695, 0.2197, 0.2695, 0.2197, 0.2715, 0.2168, 0.2715, 0.3262, 0.1992, 0.3262, 0.2305, 0.3232, 0.2305, 0.3232, 0.1992, 0.2871, 0.08008, 0.2871, 0.1113, 0.29, 0.1113, 0.29, 0.08008, 0.3867, 0.2939, 0.3867, 0.3262, 0.4502, 0.3262, 0.4502, 0.2939, 0.293, 0.08008, 0.293, 0.1113, 0.3223, 0.1113, 0.3223, 0.08008, 0.4541, 0.1992, 0.4541, 0.2305, 0.3906, 0.2305, 0.3906, 0.1992, 0.3203, 0.1992, 0.3203, 0.2305, 0.292, 0.2305, 0.292, 0.1992, 0.3232, 0.1992, 0.3232, 0.2305, 0.3203, 0.2305, 0.3203, 0.1992, 0.2588, 0.08008, 0.2588, 0.1113, 0.2871, 0.1113, 0.2871, 0.08008, 0.1182, 0.1992, 0.1504, 0.1992, 0.1504, 0.1973, 0.1182, 0.1973, 0.29, 0.3574, 0.3184, 0.3574, 0.3184, 0.2949, 0.29, 0.2949, 0.2588, 0.1113, 0.2588, 0.1123, 0.2871, 0.1123, 0.2871, 0.1113, 0.3232, 0.2305, 0.3232, 0.2324, 0.3203, 0.2324, 0.3203, 0.2305, 0.2197, 0.2695, 0.2168, 0.2695, 0.2168, 0.1973, 0.2197, 0.1973, 0.1504, 0.2666, 0.1182, 0.2666, 0.1182, 0.2686, 0.1504, 0.2686, 0.29, 0.08008, 0.29, 0.1113, 0.293, 0.1113, 0.293, 0.08008, 0.3555, 0.1992, 0.3555, 0.2305, 0.3262, 0.2305, 0.3262, 0.1992, 0.2236, 0.2695, 0.2588, 0.2695, 0.2588, 0.2715, 0.2236, 0.2715, 0.2588, 0.2695, 0.2236, 0.2695, 0.2236, 0.1973, 0.2588, 0.1973, 0.3555, 0.2305, 0.3555, 0.2324, 0.3262, 0.2324, 0.3262, 0.2305, 0.29, 0.1113, 0.29, 0.1123, 0.293, 0.1123, 0.293, 0.1113, 0.3213, 0.3574, 0.3242, 0.3574, 0.3242, 0.2949, 0.3213, 0.2949, 0.1816, 0.1943, 0.1816, 0.1973, 0.1797, 0.1973, 0.1797, 0.1943, 0.29, 0.1123, 0.29, 0.1416, 0.293, 0.1406, 0.293, 0.1123, 0.3555, 0.2324, 0.3574, 0.2324, 0.3262, 0.2598, 0.3262, 0.2324, 0.3232, 0.2324, 0.3232, 0.2607, 0.3203, 0.2598, 0.3203, 0.2324, 0.2588, 0.1123, 0.2568, 0.1123, 0.2871, 0.1406, 0.2871, 0.1123, 0.2871, 0.1123, 0.2871, 0.1406, 0.29, 0.1416, 0.29, 0.1123, 0.3262, 0.2324, 0.3262, 0.2598, 0.3232, 0.2607, 0.3232, 0.2324, 0.3203, 0.2324, 0.3203, 0.2598, 0.29, 0.2324, 0.292, 0.2324, 0.1484, 0.2666, 0.1504, 0.2666, 0.1504, 0.1992, 0.1484, 0.1992, 0.293, 0.1123, 0.293, 0.1406, 0.3242, 0.1123, 0.3223, 0.1123, 0.08105, 0.1992, 0.0791, 0.1992, 0.0791, 0.2666, 0.08105, 0.2666, 0.1826, 0.4482, 0.1826, 0.4502, 0.2139, 0.4229, 0.2139, 0.4209, 0.3223, 0.4189, 0.3223, 0.4209, 0.292, 0.3936, 0.292, 0.3916, 0.3281, 0.4189, 0.3281, 0.4209, 0.3252, 0.4219, 0.3252, 0.4199, 0.1768, 0.4482, 0.1768, 0.4502, 0.1797, 0.4512, 0.1797, 0.4492, 0.1465, 0.4209, 0.1465, 0.4229, 0.1768, 0.4502, 0.1768, 0.4482, 0.3252, 0.4199, 0.3252, 0.4219, 0.3223, 0.4209, 0.3223, 0.4189, 0.3594, 0.3916, 0.3594, 0.3936, 0.3281, 0.4209, 0.3281, 0.4189, 0.1797, 0.4492, 0.1797, 0.4512, 0.1826, 0.4502, 0.1826, 0.4482, 0.2236, 0.1973, 0.2197, 0.1973, 0.2197, 0.1943, 0.2236, 0.1943, 0.2197, 0.2695, 0.2236, 0.2695, 0.2236, 0.2715, 0.2197, 0.2715, 0.0791, 0.2666, 0.0791, 0.1992, 0.07715, 0.1992, 0.07715, 0.2666, 0.1143, 0.2666, 0.1113, 0.2666, 0.1113, 0.2686, 0.1143, 0.2686, 0.1143, 0.1992, 0.1182, 0.1992, 0.1182, 0.1973, 0.1143, 0.1973, 0.1816, 0.2695, 0.2168, 0.2695, 0.2168, 0.2715, 0.1816, 0.2715, 0.0791, 0.1992, 0.0791, 0.1973, 0.07715, 0.1973, 0.07715, 0.1992, 0.0791, 0.1992, 0.1113, 0.1992, 0.1113, 0.1973, 0.0791, 0.1973, 0.2168, 0.1973, 0.1816, 0.1973, 0.1816, 0.1943, 0.2168, 0.1943, 0.1504, 0.2666, 0.1504, 0.2686, 0.1523, 0.2686, 0.1523, 0.2666, 0.1182, 0.2666, 0.1143, 0.2666, 0.1143, 0.2686, 0.1182, 0.2686, 0.2588, 0.1973, 0.2236, 0.1973, 0.2236, 0.1943, 0.2588, 0.1943, 0.458, 0.5684, 0.458, 0.5703, 0.5215, 0.5703, 0.5215, 0.5684, 0.4199, 0.5684, 0.4199, 0.5703, 0.3564, 0.5703, 0.3564, 0.5684, 0.3564, 0.5684, 0.3564, 0.5703, 0.3545, 0.5703, 0.3545, 0.5684, 0.458, 0.5703, 0.458, 0.5684, 0.4561, 0.5684, 0.4561, 0.5703, 0.5215, 0.5684, 0.5215, 0.5703, 0.5234, 0.5703, 0.5234, 0.5684, 0.4199, 0.5703, 0.4199, 0.5684, 0.4219, 0.5684, 0.4219, 0.5703, 0.0791, 0.2686, 0.0791, 0.2666, 0.07715, 0.2666, 0.07715, 0.2686, 0.1465, 0.4229, 0.1465, 0.4209, 0.1445, 0.4209, 0.1445, 0.4229, 0.2588, 0.2715, 0.2588, 0.2695, 0.2607, 0.2695, 0.2607, 0.2715, 0.1816, 0.2695, 0.1816, 0.2715, 0.1797, 0.2715, 0.1797, 0.2695, 0.1816, 0.1973, 0.1816, 0.2695, 0.1797, 0.2695, 0.1797, 0.1973, 0.2139, 0.4209, 0.2139, 0.4229, 0.2158, 0.4229, 0.2158, 0.4209, 0.1504, 0.1973, 0.1504, 0.1992, 0.1523, 0.1992, 0.1523, 0.1973, 0.3594, 0.3936, 0.3594, 0.3916, 0.3613, 0.3916, 0.3613, 0.3936, 0.2588, 0.1973, 0.2588, 0.1943, 0.2607, 0.1943, 0.2607, 0.1973, 0.1504, 0.1992, 0.1504, 0.2666, 0.1523, 0.2666, 0.1523, 0.1992, 0.7236, 0.08789, 0.7236, 0.09375, 0.7246, 0.09473, 0.7295, 0.09473, 0.7295, 0.08789, 0.7334, 0.3496, 0.7334, 0.3555, 0.7324, 0.3555, 0.7324, 0.3496, 0.7334, 0.3496, 0.7314, 0.08789, 0.7314, 0.09473, 0.7354, 0.09473, 0.7363, 0.09375, 0.7363, 0.08789, 0.5039, 0.791, 0.5039, 0.7969, 0.5059, 0.7969, 0.5059, 0.791, 0.7314, 0.07812, 0.7314, 0.08594, 0.7363, 0.08594, 0.7363, 0.0791, 0.7354, 0.07812, 0.7686, 0.1592, 0.7686, 0.166, 0.7725, 0.166, 0.7725, 0.1592, 0.7334, 0.3633, 0.7373, 0.3633, 0.7373, 0.3643, 0.7334, 0.3643, 0.7334, 0.3633, 0.7432, 0.3496, 0.7393, 0.3496, 0.7393, 0.3486, 0.7432, 0.3486, 0.7432, 0.3496, 0.7334, 0.3574, 0.7334, 0.3633, 0.7334, 0.3633, 0.7324, 0.3633, 0.7324, 0.3574, 0.7432, 0.3555, 0.7432, 0.3496, 0.7432, 0.3496, 0.7441, 0.3496, 0.7441, 0.3555, 0.4707, 0.8662, 0.4707, 0.8721, 0.4668, 0.8721, 0.4668, 0.8662, 0.08496, 0.8369, 0.08887, 0.8369, 0.08887, 0.8389, 0.08496, 0.8389, 0.7861, 0.7588, 0.7861, 0.7529, 0.7881, 0.7529, 0.7881, 0.7588, 0.626, 0.835, 0.6221, 0.835, 0.6221, 0.8369, 0.626, 0.8369, 0.7861, 0.7666, 0.7861, 0.7607, 0.7881, 0.7607, 0.7881, 0.7666, 0.5098, 0.832, 0.5137, 0.832, 0.5137, 0.8301, 0.5098, 0.8301, 0.7393, 0.3633, 0.7432, 0.3633, 0.7432, 0.3633, 0.7432, 0.3643, 0.7393, 0.3643, 0.7334, 0.3555, 0.7334, 0.3574, 0.7324, 0.3574, 0.7324, 0.3555, 0.5039, 0.7891, 0.5039, 0.791, 0.5059, 0.791, 0.5059, 0.7891, 0.7695, 0.291, 0.7695, 0.293, 0.7656, 0.293, 0.7656, 0.291, 0.7314, 0.08594, 0.7314, 0.08789, 0.7363, 0.08789, 0.7363, 0.08594, 0.7686, 0.1572, 0.7686, 0.1592, 0.7725, 0.1592, 0.7725, 0.1572, 0.7246, 0.07812, 0.7236, 0.0791, 0.7236, 0.08594, 0.7295, 0.08594, 0.7295, 0.07812, 0.4404, 0.79, 0.4365, 0.79, 0.4365, 0.7861, 0.4404, 0.7861, 0.2236, 0.7861, 0.2275, 0.7861, 0.2275, 0.7822, 0.2236, 0.7822, 0.5039, 0.7832, 0.5039, 0.7891, 0.5059, 0.7891, 0.5059, 0.7832, 0.7373, 0.3496, 0.7334, 0.3496, 0.7334, 0.3496, 0.7334, 0.3486, 0.7373, 0.3486, 0.4336, 0.8623, 0.4336, 0.8682, 0.4297, 0.8682, 0.4297, 0.8623, 0.7861, 0.7607, 0.7861, 0.7588, 0.7881, 0.7588, 0.7881, 0.7607, 0.7432, 0.3574, 0.7432, 0.3555, 0.7441, 0.3555, 0.7441, 0.3574, 0.833, 0.8379, 0.835, 0.8379, 0.835, 0.8359, 0.833, 0.8359, 0.4346, 0.79, 0.4307, 0.79, 0.4307, 0.7861, 0.4346, 0.7861, 0.7236, 0.08594, 0.7236, 0.08789, 0.7295, 0.08789, 0.7295, 0.08594, 0.5039, 0.832, 0.5078, 0.832, 0.5078, 0.8301, 0.5039, 0.8301, 0.6279, 0.835, 0.626, 0.835, 0.626, 0.8369, 0.6279, 0.8369, 0.0791, 0.8369, 0.08301, 0.8369, 0.08301, 0.8389, 0.0791, 0.8389, 0.2812, 0.8828, 0.2812, 0.8887, 0.2793, 0.8887, 0.2793, 0.8828, 0.7432, 0.3633, 0.7432, 0.3574, 0.7441, 0.3574, 0.7441, 0.3633, 0.7432, 0.3633, 0.7393, 0.3496, 0.7373, 0.3496, 0.7373, 0.3486, 0.7393, 0.3486, 0.4365, 0.79, 0.4346, 0.79, 0.4346, 0.7861, 0.4365, 0.7861, 0.7686, 0.1514, 0.7686, 0.1572, 0.7725, 0.1572, 0.7725, 0.1514, 0.7695, 0.2852, 0.7695, 0.291, 0.7656, 0.291, 0.7656, 0.2852, 0.7695, 0.293, 0.7695, 0.2988, 0.7656, 0.2988, 0.7656, 0.293, 0.8574, 0.3486, 0.8574, 0.3545, 0.8535, 0.3545, 0.8535, 0.3486, 0.6318, 0.835, 0.6279, 0.835, 0.6279, 0.8369, 0.6318, 0.8369, 0.835, 0.8379, 0.833, 0.8379, 0.833, 0.8359, 0.835, 0.8359, 0.8574, 0.07812, 0.8574, 0.08398, 0.8535, 0.08398, 0.8535, 0.07812, 0.7295, 0.07812, 0.7295, 0.08594, 0.7314, 0.08594, 0.7314, 0.07812, 0.7295, 0.08594, 0.7295, 0.08789, 0.7314, 0.08789, 0.7314, 0.08594, 0.08301, 0.8369, 0.08496, 0.8369, 0.08496, 0.8389, 0.08301, 0.8389, 0.7373, 0.3633, 0.7393, 0.3633, 0.7393, 0.3643, 0.7373, 0.3643, 0.2217, 0.7861, 0.2236, 0.7861, 0.2236, 0.7822, 0.2217, 0.7822, 0.7295, 0.08789, 0.7295, 0.09473, 0.7314, 0.09473, 0.7314, 0.08789, 0.8145, 0.1152, 0.8145, 0.1172, 0.8105, 0.1172, 0.8105, 0.1152, 0.8164, 0.1152, 0.8164, 0.1172, 0.8145, 0.1172, 0.8145, 0.1152, 0.8203, 0.1152, 0.8203, 0.1172, 0.8164, 0.1172, 0.8164, 0.1152, 0.5078, 0.832, 0.5098, 0.832, 0.5098, 0.8301, 0.5078, 0.8301, 0.7881, 0.7607, 0.7881, 0.7588, 0.7861, 0.7588, 0.7861, 0.7607, 0.8389, 0.8379, 0.835, 0.8379, 0.835, 0.8359, 0.8389, 0.8359, 0.833, 0.8379, 0.8291, 0.8379, 0.8291, 0.8359, 0.833, 0.8359, 0.5059, 0.7891, 0.5059, 0.791, 0.5039, 0.791, 0.5039, 0.7891, 0.5059, 0.9043, 0.5059, 0.9102, 0.5039, 0.9102, 0.5039, 0.9043, 0.9082, 0.7969, 0.9082, 0.8027, 0.9062, 0.8027, 0.9062, 0.7969, 0.5098, 0.832, 0.5078, 0.832, 0.5078, 0.8301, 0.5098, 0.8301, 0.4316, 0.9072, 0.4316, 0.9014, 0.4297, 0.9014, 0.4297, 0.9072, 0.6279, 0.8369, 0.626, 0.8369, 0.626, 0.835, 0.6279, 0.835, 0.2188, 0.8975, 0.2188, 0.9033, 0.2168, 0.9033, 0.2168, 0.8975, 0.08301, 0.8389, 0.08496, 0.8389, 0.08496, 0.8369, 0.08301, 0.8369, 0.8926, 0.6484, 0.8926, 0.6426, 0.8906, 0.6426, 0.8906, 0.6484, 0.8906, 0.3486, 0.8906, 0.3545, 0.8926, 0.3545, 0.8926, 0.3486, 0.3916, 0.917, 0.3945, 0.917, 0.3945, 0.915, 0.3916, 0.915, 0.8643, 0.7529, 0.8643, 0.7578, 0.8633, 0.7588, 0.8604, 0.7588, 0.8604, 0.7529, 0.8691, 0.7969, 0.8691, 0.8027, 0.8721, 0.8027, 0.873, 0.8018, 0.873, 0.7969, 0.7393, 0.916, 0.7432, 0.916, 0.7432, 0.9141, 0.7393, 0.9141, 0.9111, 0.874, 0.9111, 0.8789, 0.9092, 0.8789, 0.9092, 0.874, 0.8867, 0.4785, 0.8867, 0.4844, 0.8887, 0.4844, 0.8887, 0.4785, 0.7871, 0.9121, 0.79, 0.9121, 0.79, 0.9102, 0.7871, 0.9102, 0.7891, 0.8711, 0.79, 0.8721, 0.79, 0.877, 0.7861, 0.877, 0.7861, 0.8711, 0.6592, 0.8701, 0.6592, 0.876, 0.6631, 0.876, 0.6631, 0.8711, 0.6621, 0.8701, 0.9121, 0.2246, 0.9121, 0.2295, 0.9102, 0.2295, 0.9102, 0.2246, 0.7002, 0.9121, 0.6963, 0.9121, 0.6963, 0.9102, 0.7002, 0.9102, 0.626, 0.8701, 0.626, 0.876, 0.6221, 0.876, 0.6221, 0.8711, 0.623, 0.8701, 0.5078, 0.8652, 0.5078, 0.8711, 0.5049, 0.8711, 0.5039, 0.8701, 0.5039, 0.8652, 0.4688, 0.9053, 0.4688, 0.9111, 0.4668, 0.9111, 0.4668, 0.9053, 0.873, 0.8359, 0.8721, 0.8369, 0.8721, 0.8418, 0.876, 0.8418, 0.876, 0.8359, 0.6221, 0.9092, 0.6221, 0.9141, 0.624, 0.9141, 0.624, 0.9092, 0.876, 0.9141, 0.8721, 0.9141, 0.8721, 0.9121, 0.876, 0.9121, 0.9131, 0.9141, 0.9102, 0.9141, 0.9102, 0.9121, 0.9131, 0.9121, 0.8994, 0.7529, 0.8994, 0.7588, 0.8975, 0.7588, 0.8975, 0.7529, 0.9092, 0.8359, 0.9092, 0.8408, 0.9111, 0.8408, 0.9111, 0.8359, 0.3545, 0.917, 0.3584, 0.917, 0.3584, 0.915, 0.3545, 0.915, 0.2168, 0.8584, 0.2168, 0.8633, 0.2178, 0.8643, 0.2207, 0.8643, 0.2207, 0.8584, 0.1465, 0.918, 0.1465, 0.916, 0.1475, 0.916, 0.1475, 0.918, 0.3945, 0.915, 0.3945, 0.917, 0.3955, 0.917, 0.3955, 0.915, 0.7871, 0.9121, 0.7871, 0.9102, 0.7861, 0.9102, 0.7861, 0.9121, 0.9102, 0.9121, 0.9102, 0.9141, 0.9092, 0.9141, 0.9092, 0.9121, 0.1465, 0.918, 0.1436, 0.918, 0.1436, 0.916, 0.1465, 0.916, 0.7324, 0.3496, 0.7334, 0.3486, 0.7334, 0.3496, 0.7334, 0.3643, 0.7324, 0.3633, 0.7334, 0.3633, 0.7441, 0.3633, 0.7432, 0.3643, 0.7432, 0.3633, 0.7432, 0.3486, 0.7441, 0.3496, 0.7432, 0.3496, 0.2178, 0.7861, 0.2178, 0.7822, 0.2168, 0.7822, 0.2168, 0.7861, 0.4307, 0.7861, 0.4307, 0.79, 0.4297, 0.79, 0.4297, 0.7861, 0.2275, 0.7822, 0.2275, 0.7861, 0.2295, 0.7861, 0.2295, 0.7822, 0.4404, 0.79, 0.4404, 0.7861, 0.4414, 0.7861, 0.4414, 0.79, 0.2178, 0.7861, 0.2217, 0.7861, 0.2217, 0.7822, 0.2178, 0.7822, 0.2803, 0.7725, 0.2803, 0.7773, 0.2793, 0.7773, 0.2793, 0.7725, 0.29, 0.7773, 0.29, 0.7725, 0.291, 0.7725, 0.291, 0.7773, 0.249, 0.4209, 0.249, 0.4365, 0.2529, 0.4365, 0.2529, 0.4209, 0.7637, 0.2246, 0.7637, 0.2412, 0.7598, 0.2412, 0.7598, 0.2246, 0.7695, 0.7051, 0.7695, 0.7197, 0.7715, 0.7197, 0.7715, 0.7051, 0.7236, 0.167, 0.7246, 0.168, 0.7236, 0.1689, 0.7227, 0.168, 0.7334, 0.168, 0.7344, 0.167, 0.7354, 0.168, 0.7344, 0.1689, 0.7236, 0.1514, 0.7236, 0.167, 0.7227, 0.168, 0.7227, 0.1514, 0.7344, 0.167, 0.7344, 0.1514, 0.7354, 0.1514, 0.7354, 0.168, 0.7246, 0.168, 0.7334, 0.168, 0.7344, 0.1689, 0.7236, 0.1689, 0.7871, 0.8359, 0.7861, 0.8359, 0.7861, 0.8379, 0.7871, 0.8379, 0.7959, 0.8359, 0.7871, 0.8359, 0.7871, 0.8379, 0.7959, 0.8379, 0.7715, 0.584, 0.7715, 0.5684, 0.7734, 0.5684, 0.7734, 0.584, 0.7969, 0.8359, 0.7959, 0.8359, 0.7959, 0.8379, 0.7969, 0.8379, 0.7422, 0.6572, 0.7344, 0.6572, 0.7334, 0.6562, 0.7334, 0.6406, 0.7432, 0.6406, 0.7432, 0.6562, 0.7217, 0.3018, 0.7324, 0.3018, 0.7334, 0.3008, 0.7334, 0.2852, 0.7207, 0.2852, 0.7207, 0.3008, 0.1436, 0.7764, 0.1553, 0.7764, 0.1553, 0.7725, 0.1543, 0.7725, 0.1543, 0.7744, 0.1445, 0.7744, 0.1445, 0.7725, 0.1436, 0.7725, 0.2803, 0.7725, 0.29, 0.7725, 0.29, 0.7773, 0.2803, 0.7773, 0.08301, 0.876, 0.07812, 0.876, 0.07812, 0.8721, 0.08301, 0.8721, 0.8203, 0.08301, 0.8203, 0.07812, 0.8174, 0.07812, 0.8174, 0.08301, 0.8174, 0.08301, 0.8174, 0.07812, 0.8125, 0.07812, 0.8125, 0.08301, 0.8125, 0.08301, 0.8125, 0.07812, 0.8096, 0.07812, 0.8096, 0.08301, 0.877, 0.2246, 0.873, 0.2246, 0.873, 0.2285, 0.877, 0.2285, 0.2783, 0.8145, 0.2783, 0.8096, 0.2822, 0.8096, 0.2822, 0.8145, 0.6572, 0.9131, 0.6572, 0.9092, 0.6592, 0.9092, 0.6592, 0.9131, 0.2822, 0.8145, 0.2822, 0.8096, 0.2861, 0.8096, 0.2861, 0.8145, 0.2861, 0.8145, 0.2861, 0.8096, 0.29, 0.8096, 0.29, 0.8145, 0.5137, 0.7471, 0.5137, 0.7432, 0.5107, 0.7402, 0.5068, 0.7402, 0.5039, 0.7432, 0.5039, 0.7471, 0.5068, 0.75, 0.5107, 0.75, 0.7646, 0.4121, 0.7646, 0.4082, 0.7666, 0.4082, 0.7666, 0.4121, 0.7646, 0.4082, 0.7637, 0.4072, 0.7637, 0.4053, 0.7666, 0.4082, 0.7637, 0.4072, 0.7598, 0.4072, 0.7598, 0.4053, 0.7637, 0.4053, 0.7598, 0.4072, 0.7588, 0.4082, 0.7568, 0.4082, 0.7598, 0.4053, 0.7588, 0.4082, 0.7588, 0.4121, 0.7568, 0.4121, 0.7568, 0.4082, 0.7588, 0.4121, 0.7598, 0.4131, 0.7598, 0.415, 0.7568, 0.4121, 0.7598, 0.4131, 0.7637, 0.4131, 0.7637, 0.415, 0.7598, 0.415, 0.7637, 0.4131, 0.7646, 0.4121, 0.7666, 0.4121, 0.7637, 0.415, 0.8193, 0.6436, 0.8193, 0.6475, 0.8184, 0.6484, 0.8145, 0.6484, 0.8135, 0.6475, 0.8135, 0.6436, 0.8145, 0.6426, 0.8184, 0.6426, 0.8906, 0.07812, 0.8955, 0.07812, 0.8955, 0.08008, 0.8906, 0.08008, 0.07812, 0.9092, 0.07812, 0.9131, 0.08008, 0.9131, 0.08008, 0.9092, 0.8906, 0.6074, 0.8896, 0.6074, 0.8896, 0.6094, 0.8906, 0.6094, 0.8848, 0.6074, 0.8838, 0.6074, 0.8838, 0.6094, 0.8848, 0.6094, 0.8896, 0.07812, 0.8906, 0.07812, 0.8906, 0.08008, 0.8896, 0.08008, 0.8955, 0.07812, 0.8965, 0.07812, 0.8965, 0.08008, 0.8955, 0.08008, 0.8896, 0.6074, 0.8848, 0.6074, 0.8848, 0.6094, 0.8896, 0.6094, 0.8867, 0.5176, 0.8867, 0.5234, 0.8887, 0.5234, 0.8887, 0.5176, 0.8828, 0.7051, 0.8828, 0.7109, 0.8848, 0.7109, 0.8848, 0.7051, 0.3164, 0.8828, 0.3164, 0.8887, 0.3145, 0.8887, 0.3145, 0.8828, 0.8867, 0.5684, 0.8867, 0.5742, 0.8838, 0.5742, 0.8838, 0.5684, 0.5469, 0.9199, 0.5488, 0.9199, 0.5488, 0.918, 0.5469, 0.918, 0.918, 0.1904, 0.916, 0.1904, 0.916, 0.1885, 0.918, 0.1885, 0.877, 0.1885, 0.8828, 0.1885, 0.8828, 0.1904, 0.877, 0.1904, 0.1436, 0.8828, 0.1494, 0.8828, 0.1494, 0.8809, 0.1436, 0.8809, 0.8945, 0.1182, 0.9004, 0.1182, 0.9004, 0.1162, 0.8945, 0.1162, 0.875, 0.4424, 0.8809, 0.4424, 0.8809, 0.4443, 0.875, 0.4443, 0.916, 0.4443, 0.916, 0.4424, 0.9141, 0.4424, 0.9141, 0.4443, 0.3965, 0.8418, 0.3965, 0.8438, 0.3945, 0.8438, 0.3945, 0.8418, 0.5039, 0.6777, 0.5039, 0.707, 0.5117, 0.707, 0.5117, 0.6777, 0.7197, 0.4785, 0.7197, 0.5078, 0.7275, 0.5078, 0.7275, 0.4785, 0.08691, 0.6982, 0.08691, 0.7266, 0.0791, 0.7266, 0.0791, 0.6982, 0.7236, 0.4053, 0.7236, 0.4346, 0.7158, 0.4346, 0.7158, 0.4053, 0.7695, 0.08691, 0.7773, 0.08691, 0.7773, 0.07812, 0.7695, 0.07812, 0.7061, 0.7549, 0.6982, 0.7549, 0.6963, 0.7529, 0.708, 0.7529, 0.8438, 0.5713, 0.8516, 0.5713, 0.8516, 0.5684, 0.8438, 0.5684, 0.2266, 0.7393, 0.2266, 0.7471, 0.2285, 0.749, 0.2285, 0.7373, 0.6982, 0.7549, 0.6982, 0.7627, 0.6963, 0.7646, 0.6963, 0.7529, 0.7061, 0.7627, 0.7061, 0.7549, 0.708, 0.7529, 0.708, 0.7646, 0.0791, 0.8008, 0.09082, 0.8008, 0.09082, 0.8047, 0.0791, 0.8047, 0.5586, 0.8066, 0.5469, 0.8066, 0.5469, 0.8096, 0.5586, 0.8096, 0.7861, 0.7998, 0.7979, 0.7998, 0.7979, 0.8027, 0.7861, 0.8027, 0.1553, 0.8086, 0.1436, 0.8086, 0.1436, 0.8115, 0.1553, 0.8115, 0.6982, 0.7627, 0.7061, 0.7627, 0.708, 0.7646, 0.6963, 0.7646, 0.2188, 0.7471, 0.2188, 0.7393, 0.2168, 0.7373, 0.2168, 0.749, 0.2188, 0.7393, 0.2266, 0.7393, 0.2285, 0.7373, 0.2168, 0.7373, 0.2266, 0.7471, 0.2188, 0.7471, 0.2168, 0.749, 0.2285, 0.749, 0.5547, 0.7734, 0.5469, 0.7734, 0.5469, 0.7656, 0.5547, 0.7656, 0.2871, 0.8496, 0.2793, 0.8496, 0.2793, 0.8467, 0.2871, 0.8467, 0.8438, 0.6074, 0.8516, 0.6074, 0.8516, 0.6045, 0.8438, 0.6045, 0.1514, 0.8477, 0.1436, 0.8477, 0.1436, 0.8447, 0.1514, 0.8447, 0.3545, 0.7607, 0.3545, 0.7646, 0.3555, 0.7656, 0.3594, 0.7656, 0.3594, 0.7607, 0.7422, 0.7539, 0.7422, 0.7578, 0.7412, 0.7578, 0.7412, 0.7539, 0.7422, 0.7539, 0.3613, 0.7607, 0.3613, 0.7656, 0.3652, 0.7656, 0.3662, 0.7646, 0.3662, 0.7607, 0.8418, 0.4111, 0.8418, 0.415, 0.8398, 0.415, 0.8398, 0.4111, 0.3613, 0.7539, 0.3613, 0.7588, 0.3662, 0.7588, 0.3662, 0.7549, 0.3652, 0.7539, 0.8086, 0.1572, 0.8086, 0.1611, 0.8047, 0.1611, 0.8047, 0.1572, 0.7422, 0.7637, 0.7461, 0.7637, 0.7461, 0.7646, 0.7422, 0.7646, 0.7422, 0.7637, 0.752, 0.7539, 0.748, 0.7539, 0.748, 0.7529, 0.752, 0.7529, 0.752, 0.7539, 0.7422, 0.7598, 0.7422, 0.7637, 0.7422, 0.7637, 0.7412, 0.7637, 0.7412, 0.7598, 0.752, 0.7578, 0.752, 0.7539, 0.752, 0.7539, 0.7529, 0.7539, 0.7529, 0.7578, 0.8809, 0.1514, 0.8809, 0.1553, 0.877, 0.1553, 0.877, 0.1514, 0.3965, 0.8047, 0.3965, 0.8086, 0.3945, 0.8086, 0.3945, 0.8047, 0.8447, 0.2891, 0.8447, 0.2852, 0.8428, 0.2852, 0.8428, 0.2891, 0.8438, 0.1553, 0.8438, 0.1514, 0.8418, 0.1514, 0.8418, 0.1553, 0.8447, 0.2949, 0.8447, 0.291, 0.8428, 0.291, 0.8428, 0.2949, 0.4688, 0.8291, 0.4688, 0.833, 0.4707, 0.833, 0.4707, 0.8291, 0.748, 0.7637, 0.752, 0.7637, 0.752, 0.7637, 0.752, 0.7646, 0.748, 0.7646, 0.7422, 0.7578, 0.7422, 0.7598, 0.7412, 0.7598, 0.7412, 0.7578, 0.8418, 0.4092, 0.8418, 0.4111, 0.8398, 0.4111, 0.8398, 0.4092, 0.8066, 0.5723, 0.8066, 0.5742, 0.8105, 0.5742, 0.8105, 0.5723, 0.3613, 0.7588, 0.3613, 0.7607, 0.3662, 0.7607, 0.3662, 0.7588, 0.8086, 0.1553, 0.8086, 0.1572, 0.8047, 0.1572, 0.8047, 0.1553, 0.3555, 0.7539, 0.3545, 0.7549, 0.3545, 0.7588, 0.3594, 0.7588, 0.3594, 0.7539, 0.7764, 0.6543, 0.7764, 0.6494, 0.7803, 0.6494, 0.7803, 0.6543, 0.7773, 0.3555, 0.7773, 0.3594, 0.7812, 0.3594, 0.7812, 0.3555, 0.8418, 0.4053, 0.8418, 0.4092, 0.8398, 0.4092, 0.8398, 0.4053, 0.7461, 0.7539, 0.7422, 0.7539, 0.7422, 0.7539, 0.7422, 0.7529, 0.7461, 0.7529, 0.8818, 0.2852, 0.8818, 0.2891, 0.8779, 0.2891, 0.8779, 0.2852, 0.8447, 0.291, 0.8447, 0.2891, 0.8428, 0.2891, 0.8428, 0.291, 0.752, 0.7598, 0.752, 0.7578, 0.7529, 0.7578, 0.7529, 0.7598, 0.8379, 0.2285, 0.8379, 0.2305, 0.8398, 0.2305, 0.8398, 0.2285, 0.7764, 0.6475, 0.7764, 0.6436, 0.7803, 0.6436, 0.7803, 0.6475, 0.3545, 0.7588, 0.3545, 0.7607, 0.3594, 0.7607, 0.3594, 0.7588, 0.4688, 0.8232, 0.4688, 0.8271, 0.4707, 0.8271, 0.4707, 0.8232, 0.8438, 0.1572, 0.8438, 0.1553, 0.8418, 0.1553, 0.8418, 0.1572, 0.3965, 0.7988, 0.3965, 0.8027, 0.3945, 0.8027, 0.3945, 0.7988, 0.1807, 0.916, 0.1807, 0.9199, 0.1826, 0.9199, 0.1826, 0.916, 0.752, 0.7637, 0.752, 0.7598, 0.7529, 0.7598, 0.7529, 0.7637, 0.752, 0.7637, 0.748, 0.7539, 0.7461, 0.7539, 0.7461, 0.7529, 0.748, 0.7529, 0.7764, 0.6494, 0.7764, 0.6475, 0.7803, 0.6475, 0.7803, 0.6494, 0.8086, 0.1514, 0.8086, 0.1553, 0.8047, 0.1553, 0.8047, 0.1514, 0.8066, 0.5684, 0.8066, 0.5723, 0.8105, 0.5723, 0.8105, 0.5684, 0.8066, 0.5742, 0.8066, 0.5791, 0.8105, 0.5791, 0.8105, 0.5742, 0.876, 0.875, 0.876, 0.8789, 0.8721, 0.8789, 0.8721, 0.875, 0.8438, 0.1611, 0.8438, 0.1572, 0.8418, 0.1572, 0.8418, 0.1611, 0.8379, 0.2305, 0.8379, 0.2285, 0.8398, 0.2285, 0.8398, 0.2305, 0.7002, 0.873, 0.7002, 0.877, 0.6963, 0.877, 0.6963, 0.873, 0.3594, 0.7539, 0.3594, 0.7588, 0.3613, 0.7588, 0.3613, 0.7539, 0.3594, 0.7588, 0.3594, 0.7607, 0.3613, 0.7607, 0.3613, 0.7588, 0.3965, 0.8027, 0.3965, 0.8047, 0.3945, 0.8047, 0.3945, 0.8027, 0.7461, 0.7637, 0.748, 0.7637, 0.748, 0.7646, 0.7461, 0.7646, 0.7773, 0.3535, 0.7773, 0.3555, 0.7812, 0.3555, 0.7812, 0.3535, 0.3594, 0.7607, 0.3594, 0.7656, 0.3613, 0.7656, 0.3613, 0.7607, 0.7002, 0.8379, 0.7002, 0.8398, 0.6963, 0.8398, 0.6963, 0.8379, 0.7021, 0.8379, 0.7021, 0.8398, 0.7002, 0.8398, 0.7002, 0.8379, 0.7061, 0.8379, 0.7061, 0.8398, 0.7021, 0.8398, 0.7021, 0.8379, 0.4688, 0.8271, 0.4688, 0.8291, 0.4707, 0.8291, 0.4707, 0.8271, 0.8428, 0.291, 0.8428, 0.2891, 0.8447, 0.2891, 0.8447, 0.291, 0.8379, 0.2344, 0.8379, 0.2305, 0.8398, 0.2305, 0.8398, 0.2344, 0.8379, 0.2285, 0.8379, 0.2246, 0.8398, 0.2246, 0.8398, 0.2285, 0.8398, 0.4092, 0.8398, 0.4111, 0.8418, 0.4111, 0.8418, 0.4092, 0.9141, 0.4053, 0.9141, 0.4092, 0.9121, 0.4092, 0.9121, 0.4053, 0.916, 0.1514, 0.916, 0.1553, 0.9141, 0.1553, 0.9141, 0.1514, 0.4688, 0.8291, 0.4688, 0.8271, 0.4707, 0.8271, 0.4707, 0.8291, 0.917, 0.709, 0.917, 0.7051, 0.9189, 0.7051, 0.9189, 0.709, 0.8418, 0.1572, 0.8418, 0.1553, 0.8438, 0.1553, 0.8438, 0.1572, 0.915, 0.2852, 0.915, 0.2891, 0.917, 0.2891, 0.917, 0.2852, 0.3945, 0.8027, 0.3945, 0.8047, 0.3965, 0.8047, 0.3965, 0.8027, 0.9189, 0.5723, 0.9189, 0.5684, 0.9209, 0.5684, 0.9209, 0.5723, 0.7412, 0.7539, 0.7422, 0.7529, 0.7422, 0.7539, 0.7422, 0.7646, 0.7412, 0.7637, 0.7422, 0.7637, 0.7529, 0.7637, 0.752, 0.7646, 0.752, 0.7637, 0.752, 0.7529, 0.7529, 0.7539, 0.752, 0.7539, 0.7773, 0.3486, 0.7812, 0.3486, 0.7812, 0.3477, 0.7773, 0.3477, 0.7803, 0.6436, 0.7764, 0.6436, 0.7764, 0.6426, 0.7803, 0.6426, 0.7812, 0.3594, 0.7773, 0.3594, 0.7773, 0.3604, 0.7812, 0.3604, 0.7764, 0.6543, 0.7803, 0.6543, 0.7803, 0.6553, 0.7764, 0.6553, 0.7773, 0.3486, 0.7773, 0.3535, 0.7812, 0.3535, 0.7812, 0.3486, 0.4238, 0.1279, 0.4238, 0.1436, 0.5098, 0.1436, 0.5098, 0.1279, 0.1445, 0.5342, 0.1445, 0.5498, 0.1992, 0.5498, 0.1992, 0.5342, 0.4961, 0.4561, 0.4961, 0.4717, 0.4102, 0.4717, 0.4102, 0.4561, 0.5703, 0.5049, 0.5703, 0.5205, 0.5146, 0.5205, 0.5146, 0.5049, 0.168, 0.165, 0.2236, 0.165, 0.2236, 0.0791, 0.168, 0.0791, 0.1348, 0.165, 0.0791, 0.165, 0.0791, 0.0791, 0.1348, 0.0791, 0.4238, 0.07812, 0.4238, 0.09473, 0.5098, 0.09473, 0.5098, 0.07812, 0.5566, 0.5684, 0.5566, 0.585, 0.5889, 0.585, 0.5889, 0.5684, 0.2305, 0.4844, 0.2305, 0.501, 0.1445, 0.501, 0.1445, 0.4844, 0.1104, 0.5762, 0.1104, 0.5918, 0.0791, 0.5918, 0.0791, 0.5762, 0.3584, 0.165, 0.3906, 0.165, 0.3906, 0.0791, 0.3584, 0.0791, 0.2402, 0.3867, 0.209, 0.3867, 0.209, 0.3008, 0.2402, 0.3008, 0.2979, 0.4639, 0.2979, 0.4717, 0.376, 0.4717, 0.376, 0.4639, 0.5439, 0.1523, 0.5439, 0.1602, 0.5762, 0.1602, 0.5762, 0.1523, 0.4033, 0.3994, 0.4033, 0.4072, 0.3955, 0.4072, 0.3955, 0.3994, 0.2402, 0.6963, 0.2402, 0.7041, 0.209, 0.7041, 0.209, 0.6963, 0.1104, 0.3086, 0.0791, 0.3086, 0.0791, 0.3086, 0.1104, 0.3086, 0.1758, 0.3086, 0.1436, 0.3086, 0.1436, 0.3008, 0.1758, 0.3008, 0.1758, 0.3867, 0.1436, 0.3867, 0.1436, 0.3086, 0.1758, 0.3086, 0.0791, 0.3945, 0.1104, 0.3945, 0.1104, 0.3164, 0.0791, 0.3164, 0.4814, 0.3994, 0.4814, 0.4072, 0.4033, 0.4072, 0.4033, 0.3994, 0.29, 0.4639, 0.29, 0.4717, 0.2979, 0.4717, 0.2979, 0.4639, 0.0791, 0.3164, 0.0791, 0.3164, 0.0791, 0.3164, 0.0791, 0.3164, 0.4814, 0.3916, 0.4814, 0.3994, 0.4033, 0.3994, 0.4033, 0.3916, 0.1104, 0.3164, 0.1104, 0.3164, 0.1104, 0.3164, 0.1104, 0.3164, 0.1104, 0.3164, 0.1104, 0.3086, 0.1104, 0.3086, 0.1104, 0.3164, 0.5439, 0.1445, 0.5439, 0.1523, 0.5762, 0.1523, 0.5762, 0.1445, 0.2979, 0.4561, 0.2979, 0.4639, 0.376, 0.4639, 0.376, 0.4561, 0.09473, 0.7686, 0.09473, 0.7607, 0.08691, 0.7607, 0.08691, 0.7686, 0.0791, 0.3086, 0.0791, 0.3164, 0.0791, 0.3086, 0.0791, 0.3008, 0.1104, 0.3164, 0.1104, 0.3086, 0.1104, 0.3008, 0.1104, 0.3086, 0.6377, 0.7539, 0.6377, 0.7617, 0.6299, 0.7617, 0.6299, 0.7539, 0.0791, 0.3164, 0.1104, 0.3164, 0.1104, 0.3164, 0.0791, 0.3164, 0.0791, 0.3086, 0.0791, 0.3164, 0.0791, 0.3164, 0.0791, 0.3086, 0.0791, 0.3086, 0.1104, 0.3086, 0.1104, 0.3008, 0.0791, 0.3008, 0.0791, 0.7607, 0.0791, 0.7686, 0.08691, 0.7686, 0.08691, 0.7607, 0.1758, 0.6963, 0.1758, 0.7041, 0.1436, 0.7041, 0.1436, 0.6963, 0.6299, 0.7539, 0.6299, 0.7617, 0.6221, 0.7617, 0.6221, 0.7539, 0.0791, 0.3164, 0.1104, 0.3164, 0.1104, 0.3086, 0.0791, 0.3086, 0.1104, 0.3086, 0.0791, 0.3086, 0.0791, 0.3008, 0.1104, 0.3008, 0.4844, 0.2939, 0.4844, 0.3262, 0.5312, 0.3262, 0.5312, 0.2939, 0.0791, 0.5098, 0.0791, 0.542, 0.1104, 0.542, 0.1104, 0.5098, 0.5352, 0.1992, 0.5352, 0.2305, 0.4883, 0.2305, 0.4883, 0.1992, 0.5449, 0.3604, 0.5146, 0.3604, 0.5146, 0.4072, 0.5449, 0.4072, 0.4883, 0.2305, 0.5352, 0.2305, 0.5352, 0.2314, 0.4883, 0.2314, 0.3213, 0.5527, 0.2891, 0.5527, 0.2891, 0.5049, 0.3213, 0.5049, 0.5312, 0.3262, 0.4844, 0.3262, 0.4844, 0.3271, 0.5312, 0.3271, 0.5439, 0.1104, 0.5762, 0.1104, 0.5762, 0.1113, 0.5439, 0.1113, 0.1104, 0.542, 0.0791, 0.542, 0.0791, 0.543, 0.1104, 0.543, 0.5449, 0.0791, 0.5449, 0.1094, 0.5439, 0.1104, 0.5439, 0.0791, 0.5752, 0.1094, 0.5752, 0.0791, 0.5762, 0.0791, 0.5762, 0.1104, 0.1094, 0.4287, 0.08008, 0.4287, 0.0791, 0.4287, 0.1104, 0.4287, 0.5449, 0.1094, 0.5752, 0.1094, 0.5762, 0.1104, 0.5439, 0.1104, 0.5596, 0.4404, 0.5596, 0.4717, 0.5303, 0.4717, 0.5303, 0.4404, 0.4346, 0.5049, 0.4346, 0.5352, 0.4814, 0.5352, 0.4814, 0.5049, 0.3545, 0.5352, 0.3545, 0.5049, 0.4014, 0.5049, 0.4014, 0.5352, 0.8535, 0.1172, 0.8535, 0.1182, 0.8613, 0.1182, 0.8613, 0.1172, 0.8438, 0.4785, 0.8438, 0.4795, 0.8545, 0.4795, 0.8545, 0.4785, 0.8311, 0.8711, 0.8311, 0.8721, 0.8232, 0.8721, 0.8232, 0.8711, 0.8545, 0.5127, 0.8545, 0.5137, 0.8438, 0.5137, 0.8438, 0.5127, 0.7607, 0.5273, 0.7705, 0.5273, 0.7705, 0.5195, 0.7607, 0.5195, 0.7705, 0.4863, 0.7607, 0.4863, 0.7607, 0.4785, 0.7705, 0.4785, 0.7979, 0.2246, 0.7969, 0.2256, 0.7969, 0.2305, 0.7979, 0.2314, 0.8037, 0.2314, 0.8047, 0.2305, 0.8047, 0.2256, 0.8037, 0.2246, 0.7031, 0.7979, 0.7041, 0.7988, 0.7041, 0.8037, 0.7031, 0.8047, 0.6973, 0.8047, 0.6963, 0.8037, 0.6963, 0.7988, 0.6973, 0.7979, 0.3545, 0.6426, 0.3545, 0.6475, 0.3965, 0.6475, 0.3965, 0.6426, 0.3213, 0.626, 0.3213, 0.6309, 0.2793, 0.6309, 0.2793, 0.626, 0.5723, 0.3281, 0.5654, 0.3281, 0.5654, 0.2842, 0.5723, 0.2842, 0.6221, 0.7178, 0.6221, 0.7207, 0.6631, 0.7207, 0.6631, 0.7178, 0.8535, 0.6426, 0.8525, 0.6436, 0.8525, 0.6465, 0.8535, 0.6475, 0.8564, 0.6475, 0.8574, 0.6465, 0.8574, 0.6436, 0.8564, 0.6426, 0.6465, 0.3271, 0.6504, 0.3271, 0.6504, 0.2842, 0.6465, 0.2842, 0.8486, 0.7051, 0.8496, 0.7061, 0.8496, 0.709, 0.8486, 0.71, 0.8457, 0.71, 0.8447, 0.709, 0.8447, 0.7061, 0.8457, 0.7051, 0.6982, 0.6855, 0.6992, 0.6855, 0.6992, 0.6406, 0.6982, 0.6406, 0.3203, 0.7021, 0.3203, 0.7051, 0.2793, 0.7051, 0.2793, 0.7021, 0.6533, 0.1211, 0.6494, 0.1211, 0.6494, 0.07715, 0.6533, 0.07715, 0.5869, 0.8428, 0.5859, 0.8438, 0.5859, 0.8457, 0.5869, 0.8467, 0.5879, 0.8467, 0.5889, 0.8457, 0.5889, 0.8438, 0.5879, 0.8428, 0.8252, 0.9053, 0.8262, 0.9062, 0.8262, 0.9082, 0.8252, 0.9092, 0.8242, 0.9092, 0.8232, 0.9082, 0.8232, 0.9062, 0.8242, 0.9053, 0.1436, 0.7373, 0.1436, 0.7393, 0.1836, 0.7393, 0.1836, 0.7373, 0.7363, 0.7178, 0.7363, 0.7197, 0.6963, 0.7197, 0.6963, 0.7178, 0.6895, 0.1943, 0.6875, 0.1943, 0.6875, 0.1494, 0.6895, 0.1494, 0.623, 0.6113, 0.627, 0.6113, 0.627, 0.5674, 0.623, 0.5674, 0.3555, 0.8398, 0.3545, 0.8408, 0.3545, 0.8438, 0.3555, 0.8447, 0.3594, 0.8447, 0.3604, 0.8438, 0.3604, 0.8408, 0.3594, 0.8398, 0.5527, 0.8418, 0.5537, 0.8428, 0.5537, 0.8457, 0.5527, 0.8467, 0.5488, 0.8467, 0.5479, 0.8457, 0.5479, 0.8428, 0.5488, 0.8418, 0.3545, 0.7178, 0.3545, 0.7207, 0.3955, 0.7207, 0.3955, 0.7178, 0.4707, 0.7148, 0.4707, 0.7178, 0.4297, 0.7178, 0.4297, 0.7148, 0.624, 0.4023, 0.6201, 0.4023, 0.6201, 0.3594, 0.624, 0.3594, 0.6064, 0.3281, 0.6123, 0.3281, 0.6123, 0.2842, 0.6064, 0.2842, 0.8037, 0.2852, 0.8027, 0.2861, 0.8027, 0.291, 0.8037, 0.292, 0.8086, 0.292, 0.8096, 0.291, 0.8096, 0.2861, 0.8086, 0.2852, 0.8096, 0.4785, 0.8105, 0.4795, 0.8105, 0.4844, 0.8096, 0.4854, 0.8047, 0.4854, 0.8037, 0.4844, 0.8037, 0.4795, 0.8047, 0.4785, 0.6045, 0.4404, 0.6045, 0.4453, 0.6455, 0.4453, 0.6455, 0.4404, 0.6504, 0.1533, 0.6504, 0.1582, 0.6094, 0.1582, 0.6094, 0.1533, 0.6152, 0.1211, 0.6094, 0.1211, 0.6094, 0.07715, 0.6152, 0.07715, 0.1846, 0.625, 0.1895, 0.625, 0.1895, 0.582, 0.1846, 0.582, 0.8008, 0.4053, 0.7998, 0.4062, 0.7998, 0.4121, 0.8008, 0.4131, 0.8066, 0.4131, 0.8076, 0.4121, 0.8066, 0.4062, 0.8066, 0.4053, 0.3604, 0.7988, 0.3613, 0.7998, 0.3613, 0.8057, 0.3604, 0.8066, 0.3555, 0.8066, 0.3545, 0.8057, 0.3545, 0.7998, 0.3555, 0.7988, 0.3545, 0.6035, 0.3545, 0.6094, 0.3965, 0.6094, 0.3965, 0.6035, 0.3213, 0.5869, 0.3213, 0.5928, 0.2793, 0.5928, 0.2793, 0.5869, 0.6104, 0.5215, 0.6045, 0.5215, 0.6045, 0.4775, 0.6104, 0.4775, 0.6875, 0.1201, 0.6904, 0.1201, 0.6904, 0.07715, 0.6875, 0.07715, 0.5479, 0.8809, 0.5469, 0.8818, 0.5469, 0.8838, 0.5479, 0.8848, 0.5498, 0.8848, 0.5508, 0.8838, 0.5508, 0.8818, 0.5498, 0.8809, 0.5869, 0.8809, 0.5879, 0.8818, 0.5879, 0.8838, 0.5869, 0.8848, 0.585, 0.8848, 0.584, 0.8838, 0.584, 0.8818, 0.585, 0.8809, 0.4297, 0.751, 0.4297, 0.7529, 0.4697, 0.7529, 0.4697, 0.751, 0.5869, 0.7305, 0.5869, 0.7324, 0.5469, 0.7324, 0.5469, 0.7305, 0.08203, 0.667, 0.0791, 0.667, 0.0791, 0.623, 0.08203, 0.623, 0.6504, 0.2412, 0.6533, 0.2412, 0.6533, 0.1982, 0.6504, 0.1982, 0.832, 0.7969, 0.8311, 0.7979, 0.8311, 0.8018, 0.832, 0.8027, 0.8359, 0.8027, 0.8369, 0.8018, 0.8369, 0.7979, 0.8359, 0.7969, 0.7432, 0.8379, 0.7441, 0.8389, 0.7441, 0.8428, 0.7432, 0.8438, 0.7402, 0.8438, 0.7393, 0.8428, 0.7393, 0.8389, 0.7402, 0.8379, 0.2783, 0.665, 0.2783, 0.6689, 0.3213, 0.6689, 0.3203, 0.665, 0.5879, 0.6934, 0.5879, 0.6973, 0.5469, 0.6973, 0.5469, 0.6934, 0.2373, 0.6514, 0.2334, 0.6514, 0.2334, 0.6074, 0.2373, 0.6074, 0.2334, 0.5762, 0.2402, 0.5762, 0.2402, 0.5332, 0.2334, 0.5332, 0.7383, 0.7979, 0.7373, 0.7988, 0.7373, 0.8037, 0.7383, 0.8047, 0.7441, 0.8047, 0.7451, 0.8037, 0.7451, 0.7988, 0.7441, 0.7979, 0.6289, 0.7949, 0.6299, 0.7959, 0.6299, 0.8008, 0.6289, 0.8018, 0.623, 0.8018, 0.6221, 0.8008, 0.6221, 0.7959, 0.623, 0.7949, 0.6221, 0.6426, 0.6221, 0.6475, 0.6641, 0.6475, 0.6641, 0.6426, 0.5889, 0.6562, 0.5889, 0.6611, 0.5469, 0.6611, 0.5469, 0.6562, 0.5762, 0.2422, 0.5703, 0.2422, 0.5703, 0.1982, 0.5762, 0.1982, 0.6621, 0.6104, 0.6641, 0.6104, 0.6641, 0.5674, 0.6621, 0.5674, 0.7402, 0.877, 0.7393, 0.8779, 0.7393, 0.8799, 0.7402, 0.8809, 0.7422, 0.8809, 0.7432, 0.8799, 0.7432, 0.8779, 0.7422, 0.877, 0.3574, 0.8779, 0.3584, 0.8789, 0.3584, 0.8809, 0.3574, 0.8818, 0.3555, 0.8818, 0.3545, 0.8809, 0.3545, 0.8789, 0.3555, 0.8779, 0.6875, 0.2246, 0.6875, 0.2266, 0.7266, 0.2266, 0.7266, 0.2246, 0.3193, 0.7383, 0.3193, 0.7402, 0.2793, 0.7402, 0.2793, 0.7383, 0.6865, 0.5205, 0.6836, 0.5205, 0.6836, 0.4766, 0.6865, 0.4766, 0.6445, 0.5205, 0.6494, 0.5205, 0.6494, 0.4775, 0.6445, 0.4775, 0.2178, 0.8193, 0.2168, 0.8203, 0.2168, 0.8242, 0.2178, 0.8252, 0.2217, 0.8252, 0.2227, 0.8242, 0.2227, 0.8203, 0.2217, 0.8193, 0.8193, 0.3486, 0.8203, 0.3496, 0.8203, 0.3535, 0.8193, 0.3545, 0.8154, 0.3545, 0.8145, 0.3535, 0.8145, 0.3496, 0.8154, 0.3486, 0.4297, 0.6777, 0.4297, 0.6816, 0.4707, 0.6816, 0.4707, 0.6777, 0.3955, 0.6807, 0.3955, 0.6846, 0.3545, 0.6846, 0.3545, 0.6807, 0.5127, 0.6455, 0.5088, 0.6455, 0.5088, 0.6025, 0.5127, 0.6025, 0.4697, 0.6455, 0.4736, 0.6455, 0.4736, 0.6025, 0.4697, 0.6025, 0.8223, 0.7529, 0.8213, 0.7539, 0.8213, 0.7578, 0.8223, 0.7588, 0.8262, 0.7588, 0.8271, 0.7578, 0.8271, 0.7539, 0.8262, 0.7529, 0.4346, 0.8232, 0.4355, 0.8242, 0.4355, 0.8281, 0.4346, 0.8291, 0.4307, 0.8291, 0.4297, 0.8281, 0.4297, 0.8242, 0.4307, 0.8232, 0.6221, 0.6807, 0.6221, 0.6846, 0.6631, 0.6846, 0.6631, 0.6807, 0.6992, 0.3604, 0.6992, 0.3643, 0.6582, 0.3643, 0.6582, 0.3604, 0.4346, 0.6455, 0.4307, 0.6455, 0.4307, 0.6025, 0.4346, 0.6025, 0.6113, 0.2422, 0.6162, 0.2422, 0.6162, 0.1982, 0.6113, 0.1982, 0.8047, 0.5195, 0.8037, 0.5205, 0.8037, 0.5254, 0.8047, 0.5264, 0.8096, 0.5264, 0.8105, 0.5254, 0.8105, 0.5205, 0.8096, 0.5195, 0.8105, 0.7051, 0.8115, 0.7061, 0.8115, 0.7109, 0.8105, 0.7119, 0.8057, 0.7119, 0.8047, 0.7109, 0.8047, 0.7061, 0.8057, 0.7051, 0.5469, 0.6182, 0.5469, 0.623, 0.5889, 0.623, 0.5889, 0.6182, 0.1855, 0.6582, 0.1855, 0.6631, 0.1436, 0.6631, 0.1436, 0.6582, 0.1494, 0.626, 0.1445, 0.626, 0.1445, 0.582, 0.1494, 0.582, 0.6846, 0.3271, 0.6875, 0.3271, 0.6875, 0.2832, 0.6846, 0.2832, 0.3926, 0.8779, 0.3916, 0.8789, 0.3916, 0.8809, 0.3926, 0.8818, 0.3945, 0.8818, 0.3955, 0.8809, 0.3955, 0.8789, 0.3945, 0.8779, 0.8789, 0.4053, 0.8799, 0.4062, 0.8799, 0.4082, 0.8789, 0.4092, 0.877, 0.4092, 0.876, 0.4082, 0.876, 0.4062, 0.877, 0.4053, 0.6982, 0.6035, 0.6982, 0.6055, 0.7383, 0.6055, 0.7383, 0.6035, 0.7383, 0.5684, 0.7383, 0.5703, 0.6982, 0.5703, 0.6982, 0.5684, 0.6826, 0.4473, 0.6797, 0.4473, 0.6797, 0.4033, 0.6826, 0.4033, 0.5791, 0.4033, 0.5791, 0.3594, 0.5781, 0.3594, 0.5781, 0.4033, 0.5654, 0.2842, 0.5654, 0.3281, 0.5645, 0.3281, 0.5645, 0.2842, 0.585, 0.3594, 0.585, 0.4033, 0.5859, 0.4033, 0.5859, 0.3594, 0.6533, 0.1211, 0.6533, 0.07715, 0.6543, 0.07715, 0.6543, 0.1211, 0.6504, 0.2842, 0.6504, 0.3271, 0.6514, 0.3271, 0.6514, 0.2842, 0.6494, 0.07715, 0.6494, 0.1211, 0.6484, 0.1211, 0.6484, 0.07715, 0.6465, 0.3271, 0.6465, 0.2842, 0.6455, 0.2842, 0.6455, 0.3271, 0.5723, 0.3281, 0.5723, 0.2842, 0.5732, 0.2842, 0.5732, 0.3281, 0.6982, 0.6855, 0.6982, 0.6406, 0.6973, 0.6406, 0.6973, 0.6855, 0.6875, 0.1494, 0.6875, 0.1943, 0.6865, 0.1943, 0.6865, 0.1494, 0.6992, 0.6406, 0.6992, 0.6855, 0.7002, 0.6855, 0.7002, 0.6406, 0.6895, 0.1943, 0.6895, 0.1494, 0.6904, 0.1494, 0.6904, 0.1943, 0.623, 0.6113, 0.623, 0.5674, 0.6221, 0.5674, 0.6221, 0.6113, 0.6201, 0.3594, 0.6201, 0.4023, 0.6191, 0.4023, 0.6191, 0.3594, 0.627, 0.5674, 0.627, 0.6113, 0.6279, 0.6113, 0.6279, 0.5674, 0.624, 0.4023, 0.624, 0.3594, 0.625, 0.3594, 0.625, 0.4023, 0.6064, 0.3281, 0.6064, 0.2842, 0.6055, 0.2842, 0.6055, 0.3281, 0.6094, 0.07715, 0.6094, 0.1211, 0.6084, 0.1211, 0.6084, 0.07715, 0.6123, 0.2842, 0.6123, 0.3281, 0.6133, 0.3281, 0.6133, 0.2842, 0.6152, 0.1211, 0.6152, 0.07715, 0.6162, 0.07715, 0.6162, 0.1211, 0.1846, 0.625, 0.1846, 0.582, 0.1836, 0.582, 0.1836, 0.625, 0.6045, 0.4775, 0.6045, 0.5215, 0.6035, 0.5215, 0.6035, 0.4775, 0.2793, 0.5859, 0.3213, 0.5859, 0.3213, 0.5869, 0.2793, 0.5869, 0.6104, 0.5215, 0.6104, 0.4775, 0.6113, 0.4775, 0.6113, 0.5215, 0.6875, 0.1201, 0.6875, 0.07715, 0.6865, 0.07715, 0.6865, 0.1201, 0.0791, 0.623, 0.0791, 0.667, 0.07812, 0.667, 0.07812, 0.623, 0.6904, 0.07715, 0.6904, 0.1201, 0.6914, 0.1201, 0.6914, 0.07715, 0.08203, 0.667, 0.08203, 0.623, 0.08301, 0.623, 0.08301, 0.667, 0.3213, 0.6641, 0.2783, 0.6641, 0.2783, 0.665, 0.3203, 0.665, 0.2334, 0.6074, 0.2334, 0.6514, 0.2324, 0.6514, 0.2324, 0.6074, 0.6533, 0.1982, 0.6533, 0.2412, 0.6543, 0.2412, 0.6543, 0.1982, 0.2373, 0.6514, 0.2373, 0.6074, 0.2383, 0.6074, 0.2383, 0.6514, 0.2334, 0.5762, 0.2334, 0.5332, 0.2324, 0.5332, 0.2324, 0.5762, 0.5703, 0.1982, 0.5703, 0.2422, 0.5684, 0.2422, 0.5684, 0.1982, 0.2402, 0.5332, 0.2402, 0.5762, 0.2412, 0.5762, 0.2412, 0.5332, 0.5762, 0.2422, 0.5762, 0.1982, 0.5771, 0.1982, 0.5771, 0.2422, 0.6621, 0.6104, 0.6621, 0.5674, 0.6611, 0.5674, 0.6611, 0.6104, 0.6836, 0.4766, 0.6836, 0.5205, 0.6826, 0.5205, 0.6826, 0.4766, 0.6641, 0.5674, 0.6641, 0.6104, 0.665, 0.6104, 0.665, 0.5674, 0.6865, 0.5205, 0.6865, 0.4766, 0.6875, 0.4766, 0.6875, 0.5205, 0.6445, 0.5205, 0.6445, 0.4775, 0.6436, 0.4775, 0.6436, 0.5205, 0.5088, 0.6025, 0.5088, 0.6455, 0.5078, 0.6455, 0.5078, 0.6025, 0.6494, 0.4775, 0.6494, 0.5205, 0.6504, 0.5205, 0.6504, 0.4775, 0.5127, 0.6455, 0.5127, 0.6025, 0.5137, 0.6025, 0.5137, 0.6455, 0.4697, 0.6455, 0.4697, 0.6025, 0.4688, 0.6025, 0.4688, 0.6455, 0.4307, 0.6025, 0.4307, 0.6455, 0.4297, 0.6455, 0.4297, 0.6025, 0.4736, 0.6025, 0.4736, 0.6455, 0.4746, 0.6455, 0.4746, 0.6025, 0.4346, 0.6455, 0.4346, 0.6025, 0.4355, 0.6025, 0.4355, 0.6455, 0.6113, 0.2422, 0.6113, 0.1982, 0.6094, 0.1982, 0.6094, 0.2422, 0.1445, 0.582, 0.1445, 0.626, 0.1436, 0.626, 0.1436, 0.582, 0.6162, 0.1982, 0.6162, 0.2422, 0.6172, 0.2422, 0.6172, 0.1982, 0.1494, 0.626, 0.1494, 0.582, 0.1504, 0.582, 0.1504, 0.626, 0.6846, 0.3271, 0.6846, 0.2832, 0.6836, 0.2832, 0.6836, 0.3271, 0.6797, 0.4033, 0.6797, 0.4473, 0.6787, 0.4473, 0.6787, 0.4033, 0.6875, 0.2832, 0.6875, 0.3271, 0.6885, 0.3271, 0.6885, 0.2832, 0.6826, 0.4473, 0.6826, 0.4033, 0.6836, 0.4033, 0.6836, 0.4473, 0.5791, 0.4033, 0.585, 0.4033, 0.585, 0.3594, 0.5791, 0.3594])
me_x.materials.append(mat_x)
me_x.use_paint_bone_selection = False
me_x.use_paint_mask = True
me_x.update()

# ---- objects
ob_x = bpy.data.objects.new('立方体', me_x)

# ---- transforms, parenting, visibility, modifiers, constraints
ob_x.location = (0.0, 0.0, 1.0)

# ---- collection membership
col_collection.objects.link(ob_x)

# ---- scene / render settings (as saved in the file)
scene.frame_start = 1; scene.frame_end = 250; scene.frame_set(0)
scene.render.engine = 'BLENDER_EEVEE_NEXT'
scene.cycles.sampling_pattern = 'TABULATED_SOBOL'
scene.cycles.use_light_tree = False
scene.view_settings.view_transform = 'Filmic'
bpy.context.view_layer.update()

# ---- added for rendering (the .blend has no active camera): camera
cam_auto = bpy.data.cameras.new('AutoCamera')
cam_auto.lens = 50.0
cam_auto.sensor_width = 36.0
cam_auto.clip_end = 1000.0
ob_auto_camera = bpy.data.objects.new('AutoCamera', cam_auto)
scene.collection.objects.link(ob_auto_camera)
ob_auto_camera.location = (9.26351, -12.485, 10.5421)
ob_auto_camera.rotation_euler = (1.09748, -7.21219e-08, 0.694738)
scene.camera = ob_auto_camera
bpy.context.view_layer.update()
